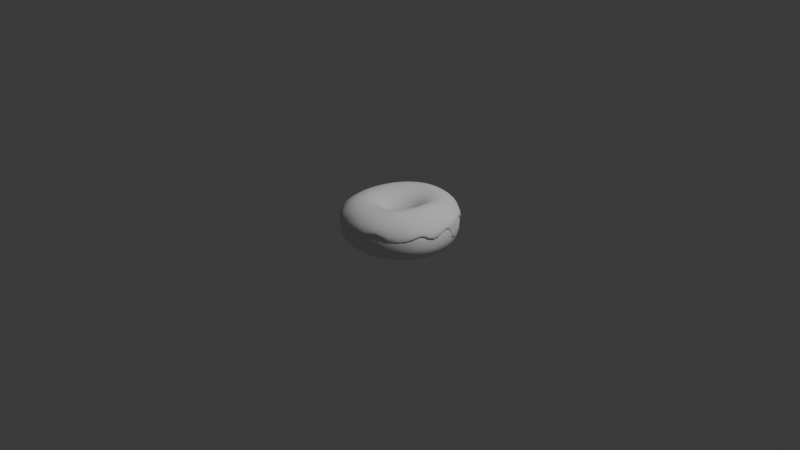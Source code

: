 # Source: dounut.blend  (saved by Blender 4.4.30; exported with 4.5.12 LTS)
import bpy
from mathutils import Matrix  # noqa: F401  (used for matrix-valued properties, if any)

bpy.ops.wm.read_factory_settings(use_empty=True)
scene = bpy.context.scene
scene.name = 'Scene'

# ---- collections
col_collection = bpy.data.collections.new('Collection'); scene.collection.children.link(col_collection)

# ---- world
world_world = bpy.data.worlds.new('World'); scene.world = world_world
world_world.use_nodes = True; world_world.node_tree.nodes.clear()
_N = world_world.node_tree.nodes; _L = world_world.node_tree.links
n0 = _N.new('ShaderNodeOutputWorld'); n0.name = 'World Output'; n0.location = (300, 300)
n1 = _N.new('ShaderNodeBackground'); n1.name = 'Background'; n1.location = (10, 300)
n1.inputs[0].default_value = (0.05088, 0.05088, 0.05088, 1.0)
_L.new(n1.outputs[0], n0.inputs[0])
n0.is_active_output = True
world_world.color = (0.05088, 0.05088, 0.05088)
world_world.sun_shadow_jitter_overblur = 0.0

# ---- cameras
cam_camera = bpy.data.cameras.new('Camera')
cam_camera.clip_end = 100.0
cam_camera.ortho_scale = 7.314

# ---- lights
light_light = bpy.data.lights.new('Light', 'POINT')
light_light.energy = 1000.0
light_light.shadow_soft_size = 0.1

# ---- meshes
me_torus_001 = bpy.data.meshes.new('Torus.001')
me_torus_001.from_pydata([(0.6091, 0.01685, -0.01585), (0.5728, 0.03452, 0.1165), (0.4554, 0.05474, 0.2149), (0.3351, 0.05712, 0.2553), (0.227, 0.04679, 0.2049), (0.162, 0.03854, 0.09691), (0.1301, 0.03588, -0.03992), (0.1549, 0.03777, -0.1632), (0.2409, 0.0365, -0.2496), (0.369, 0.02966, -0.2771), (0.4984, 0.02269, -0.2386), (0.5929, 0.01852, -0.1433), (0.5982, 0.1357, -0.01534), (0.5777, 0.1406, 0.1181), (0.4614, 0.137, 0.2156), (0.3262, 0.1222, 0.2483), (0.2237, 0.09365, 0.2014), (0.1599, 0.06978, 0.09558), (0.1283, 0.06143, -0.03995), (0.1526, 0.0697, -0.1631), (0.2368, 0.08601, -0.2494), (0.3624, 0.1036, -0.2768), (0.4895, 0.121, -0.2379), (0.5823, 0.1347, -0.1424), (0.5642, 0.2501, -0.0138), (0.5483, 0.248, 0.1126), (0.4448, 0.2239, 0.2069), (0.3171, 0.1853, 0.2389), (0.2162, 0.1369, 0.1963), (0.153, 0.09873, 0.09349), (0.1218, 0.08557, -0.03986), (0.1442, 0.09996, -0.1628), (0.2231, 0.1332, -0.2488), (0.3413, 0.1746, -0.2759), (0.4615, 0.2154, -0.2364), (0.5492, 0.2464, -0.1406), (0.5083, 0.3556, -0.01174), (0.4948, 0.3492, 0.1117), (0.4102, 0.3039, 0.1995), (0.2968, 0.2418, 0.2291), (0.2021, 0.1753, 0.1906), (0.141, 0.1245, 0.09116), (0.1109, 0.1073, -0.03965), (0.1302, 0.1274, -0.1623), (0.2006, 0.1762, -0.2479), (0.3065, 0.2398, -0.2745), (0.4154, 0.3025, -0.2344), (0.4947, 0.3493, -0.1384), (0.4325, 0.4478, -0.009782), (0.4208, 0.4392, 0.1137), (0.3539, 0.3777, 0.2006), (0.2628, 0.2924, 0.2246), (0.1801, 0.2083, 0.1864), (0.1238, 0.1466, 0.08931), (0.09607, 0.1259, -0.03935), (0.1113, 0.1508, -0.1616), (0.1702, 0.2133, -0.2466), (0.2596, 0.2964, -0.2726), (0.3529, 0.3786, -0.2323), (0.4207, 0.4393, -0.1364), (0.3397, 0.5234, -0.008007), (0.3304, 0.5126, 0.1158), (0.2796, 0.4383, 0.2026), (0.2138, 0.3365, 0.2282), (0.1494, 0.2357, 0.1859), (0.1016, 0.1644, 0.08883), (0.07787, 0.1405, -0.03898), (0.08805, 0.1694, -0.1609), (0.1333, 0.2429, -0.2451), (0.2029, 0.342, -0.2703), (0.2763, 0.4407, -0.2301), (0.3302, 0.513, -0.1345), (0.2339, 0.5786, -0.00557), (0.2287, 0.5655, 0.1185), (0.196, 0.4814, 0.2048), (0.1532, 0.3675, 0.2299), (0.1105, 0.2558, 0.1877), (0.07593, 0.1768, 0.08916), (0.05706, 0.1505, -0.03859), (0.06158, 0.1822, -0.1601), (0.09132, 0.2638, -0.2435), (0.1389, 0.3746, -0.2676), (0.1893, 0.4855, -0.2272), (0.2267, 0.5668, -0.1321), (0.1214, 0.6104, -0.002113), (0.1208, 0.5954, 0.1217), (0.1072, 0.5051, 0.2073), (0.08821, 0.3838, 0.2314), (0.06765, 0.2659, 0.1884), (0.04819, 0.183, 0.08949), (0.03448, 0.1555, -0.03822), (0.0329, 0.1889, -0.1594), (0.04609, 0.2751, -0.242), (0.07022, 0.3929, -0.2649), (0.09649, 0.5112, -0.2238), (0.1163, 0.598, -0.1284), (0.007242, 0.6173, 0.001691), (0.01138, 0.6011, 0.125), (0.01686, 0.5084, 0.2098), (0.02182, 0.3849, 0.2328), (0.02349, 0.2659, 0.189), (0.01942, 0.1827, 0.08976), (0.011, 0.1553, -0.03791), (0.003127, 0.1891, -0.1587), (-0.0006322, 0.2763, -0.2405), (-0.0002504, 0.396, -0.2624), (0.00179, 0.5166, -0.2203), (0.004082, 0.605, -0.1245), (-0.1038, 0.5991, 0.005472), (-0.09511, 0.5823, 0.1283), (-0.07137, 0.491, 0.212), (-0.04344, 0.3707, 0.234), (-0.02029, 0.2557, 0.1895), (-0.009296, 0.1759, 0.0899), (-0.0125, 0.1499, -0.03772), (-0.02662, 0.1828, -0.1582), (-0.04709, 0.2675, -0.2394), (-0.06987, 0.384, -0.2603), (-0.09113, 0.5015, -0.2171), (-0.1055, 0.5877, -0.1206), (-0.2079, 0.5568, 0.008727), (-0.1949, 0.5398, 0.131), (-0.1543, 0.4538, 0.2136), (-0.1053, 0.3418, 0.2348), (-0.06214, 0.2357, 0.1896), (-0.03692, 0.1628, 0.08987), (-0.03516, 0.1395, -0.03766), (-0.05525, 0.1703, -0.1579), (-0.09161, 0.2489, -0.2386), (-0.1362, 0.3573, -0.2588), (-0.179, 0.4668, -0.2146), (-0.2085, 0.5468, -0.1173), (-0.3019, 0.4922, 0.01083), (-0.285, 0.4756, 0.1326), (-0.2296, 0.3983, 0.2142), (-0.1618, 0.2995, 0.2349), (-0.1007, 0.207, 0.1894), (-0.06249, 0.1441, 0.08964), (-0.05615, 0.1246, -0.03775), (-0.08174, 0.152, -0.1579), (-0.1327, 0.2214, -0.2384), (-0.197, 0.3171, -0.2582), (-0.2591, 0.414, -0.2132), (-0.3018, 0.4844, -0.1152), (-0.3837, 0.4084, 0.01111), (-0.3634, 0.3927, 0.1323), (-0.2954, 0.3273, 0.2136), (-0.2115, 0.2456, 0.2341), (-0.1348, 0.1706, 0.1886), (-0.08515, 0.1205, 0.08921), (-0.07474, 0.1057, -0.03798), (-0.1052, 0.1288, -0.1581), (-0.1689, 0.186, -0.2386), (-0.2505, 0.2651, -0.2586), (-0.3293, 0.3454, -0.2132), (-0.3833, 0.4032, -0.1149), (-0.4522, 0.3091, 0.008932), (-0.4292, 0.2949, 0.1297), (-0.3505, 0.2439, 0.2113), (-0.2532, 0.1826, 0.2322), (-0.1634, 0.1282, 0.1874), (-0.1041, 0.09303, 0.08862), (-0.09027, 0.08366, -0.03833), (-0.1247, 0.1015, -0.1585), (-0.199, 0.1444, -0.2393), (-0.2951, 0.2037, -0.2599), (-0.3878, 0.264, -0.215), (-0.4513, 0.307, -0.1168), (-0.5061, 0.199, 0.004085), (-0.4813, 0.1869, 0.1247), (-0.3941, 0.1522, 0.2072), (-0.2861, 0.1135, 0.2293), (-0.1857, 0.08154, 0.1859), (-0.1187, 0.06272, 0.08795), (-0.1022, 0.0593, -0.03875), (-0.1396, 0.07135, -0.159), (-0.2221, 0.09815, -0.2404), (-0.3294, 0.1354, -0.2619), (-0.4331, 0.1734, -0.2183), (-0.5044, 0.1999, -0.121), (-0.5436, 0.08286, -0.002399), (-0.5182, 0.07359, 0.118), (-0.4252, 0.0563, 0.2017), (-0.309, 0.04111, 0.2258), (-0.2008, 0.03262, 0.1843), (-0.1284, 0.03083, 0.08733), (-0.11, 0.0336, -0.03915), (-0.1494, 0.03943, -0.1596), (-0.2373, 0.04914, -0.2417), (-0.352, 0.06288, -0.2644), (-0.4635, 0.07729, -0.2224), (-0.5406, 0.08646, -0.1267), (-0.562, -0.03478, -0.008737), (-0.5369, -0.04068, 0.1116), (-0.4412, -0.04008, 0.1965), (-0.3205, -0.03157, 0.2227), (-0.208, -0.01664, 0.1831), (-0.1328, -0.001378, 0.08688), (-0.1134, 0.007578, -0.03949), (-0.1536, 0.007009, -0.1602), (-0.2438, -0.0007225, -0.2429), (-0.362, -0.01094, -0.2668), (-0.4773, -0.02054, -0.2264), (-0.5578, -0.02881, -0.1323), (-0.5593, -0.1497, -0.01338), (-0.5352, -0.1519, 0.1071), (-0.4402, -0.1336, 0.1933), (-0.3195, -0.1019, 0.2211), (-0.2067, -0.06439, 0.1825), (-0.1317, -0.03268, 0.08671), (-0.1123, -0.01778, -0.0397), (-0.1521, -0.02465, -0.1606), (-0.2414, -0.04951, -0.2439), (-0.3586, -0.08328, -0.2688), (-0.4734, -0.1164, -0.2296), (-0.554, -0.1417, -0.1366), (-0.5342, -0.258, -0.01543), (-0.5118, -0.2565, 0.1055), (-0.4212, -0.2212, 0.1926), (-0.3053, -0.1676, 0.2213), (-0.1968, -0.1089, 0.1829), (-0.1249, -0.06192, 0.08689), (-0.1066, -0.0415, -0.03974), (-0.1448, -0.05435, -0.1609), (-0.23, -0.09541, -0.2446), (-0.3417, -0.1515, -0.2701), (-0.4512, -0.2069, -0.2315), (-0.5286, -0.2482, -0.1388), (-0.4872, -0.356, -0.01475), (-0.4672, -0.351, 0.1068), (-0.3844, -0.3001, 0.1943), (-0.278, -0.2264, 0.223), (-0.1784, -0.1487, 0.184), (-0.1126, -0.088, 0.08739), (-0.09644, -0.06271, -0.03963), (-0.1319, -0.08098, -0.1611), (-0.2098, -0.1367, -0.245), (-0.3116, -0.2131, -0.2706), (-0.4112, -0.2889, -0.2319), (-0.4818, -0.3447, -0.1388), (-0.4197, -0.4406, -0.01184), (-0.4025, -0.4323, 0.1105), (-0.331, -0.3676, 0.1979), (-0.2386, -0.2765, 0.2259), (-0.1519, -0.1823, 0.1858), (-0.09528, -0.11, 0.08815), (-0.08226, -0.08063, -0.03938), (-0.1139, -0.1036, -0.161), (-0.1816, -0.1719, -0.245), (-0.2692, -0.2659, -0.2705), (-0.3546, -0.3594, -0.2311), (-0.4151, -0.428, -0.1369), (-0.3341, -0.509, -0.007509), (-0.3203, -0.4978, 0.1157), (-0.2628, -0.4216, 0.2028), (-0.1883, -0.3162, 0.2296), (-0.1185, -0.2087, 0.188), (-0.07353, -0.1272, 0.08907), (-0.06453, -0.09459, -0.03906), (-0.09139, -0.1213, -0.1609), (-0.1463, -0.1998, -0.2449), (-0.216, -0.308, -0.2699), (-0.2834, -0.4161, -0.2295), (-0.3309, -0.4952, -0.1338), (-0.2336, -0.5589, -0.002731), (-0.2236, -0.5453, 0.1213), (-0.1826, -0.4603, 0.208), (-0.1292, -0.3441, 0.2335), (-0.07929, -0.2268, 0.1902), (-0.04817, -0.1388, 0.09001), (-0.04393, -0.1041, -0.03874), (-0.06527, -0.1335, -0.1608), (-0.1053, -0.2194, -0.2447), (-0.1541, -0.3381, -0.2692), (-0.2003, -0.4572, -0.2277), (-0.2323, -0.5442, -0.1304), (-0.1222, -0.5885, 0.00157), (-0.1163, -0.5732, 0.1264), (-0.09356, -0.4823, 0.2128), (-0.06363, -0.3592, 0.2371), (-0.03591, -0.2362, 0.1922), (-0.02019, -0.1446, 0.09083), (-0.02125, -0.1088, -0.03846), (-0.03654, -0.1398, -0.1607), (-0.06012, -0.23, -0.2446), (-0.08585, -0.3552, -0.2687), (-0.1083, -0.4812, -0.2261), (-0.1231, -0.5734, -0.1273), (-0.004089, -0.5969, 0.004517), (-0.002521, -0.5804, 0.1302), (0.0007391, -0.4869, 0.2163), (0.005715, -0.3611, 0.2397), (0.009901, -0.2364, 0.1936), (0.009303, -0.1444, 0.09145), (0.002616, -0.1086, -0.0383), (-0.006298, -0.1399, -0.1607), (-0.01253, -0.2312, -0.2447), (-0.0138, -0.3586, -0.2686), (-0.01116, -0.4873, -0.2252), (-0.007437, -0.5816, -0.1254), (0.1152, -0.5827, 0.004703), (0.1131, -0.5663, 0.1317), (0.09643, -0.4736, 0.2181), (0.07596, -0.3495, 0.241), (0.05627, -0.2275, 0.1944), (0.03913, -0.138, 0.09178), (0.02673, -0.1034, -0.03827), (0.02426, -0.1339, -0.1609), (0.0356, -0.223, -0.2451), (0.05919, -0.3482, -0.2689), (0.08737, -0.4752, -0.2254), (0.1092, -0.5678, -0.1258), (0.23, -0.5467, 0.002114), (0.2249, -0.5307, 0.1304), (0.1967, -0.4394, 0.2205), (0.1534, -0.3201, 0.2441), (0.1025, -0.2089, 0.1949), (0.0681, -0.1258, 0.09181), (0.05015, -0.09338, -0.03839), (0.05392, -0.1219, -0.1612), (0.08236, -0.2058, -0.2457), (0.1302, -0.3243, -0.2698), (0.1825, -0.4449, -0.2271), (0.2214, -0.5326, -0.1286), (0.3364, -0.4895, -0.001838), (0.3512, -0.4645, 0.1337), (0.3153, -0.3684, 0.2282), (0.2419, -0.2667, 0.2515), (0.1526, -0.1779, 0.1982), (0.09505, -0.1081, 0.09158), (0.07193, -0.07901, -0.03862), (0.08151, -0.1044, -0.1616), (0.1259, -0.1799, -0.2465), (0.1963, -0.2878, -0.271), (0.2703, -0.3974, -0.23), (0.3249, -0.4768, -0.1322), (0.4433, -0.4075, -0.001704), (0.4517, -0.3558, 0.1301), (0.3818, -0.2521, 0.2182), (0.2942, -0.1837, 0.2572), (0.1954, -0.1356, 0.2075), (0.1188, -0.08526, 0.09183), (0.09121, -0.06077, -0.03893), (0.1059, -0.08206, -0.1621), (0.1644, -0.1465, -0.2474), (0.2546, -0.2396, -0.2727), (0.3475, -0.3341, -0.2329), (0.4156, -0.4024, -0.1359), (0.5198, -0.3065, -0.005879), (0.5135, -0.2402, 0.12), (0.4374, -0.147, 0.2183), (0.3263, -0.1065, 0.2599), (0.221, -0.08921, 0.2129), (0.138, -0.05733, 0.09418), (0.1072, -0.03933, -0.03925), (0.1262, -0.05563, -0.1625), (0.1963, -0.1066, -0.2483), (0.3026, -0.1816, -0.2744), (0.4109, -0.2575, -0.2355), (0.4902, -0.3121, -0.1392), (0.562, -0.2026, -0.01381), (0.5483, -0.1467, 0.1116), (0.4675, -0.07489, 0.2183), (0.3452, -0.04767, 0.261), (0.2317, -0.04344, 0.2133), (0.1515, -0.02634, 0.09625), (0.1194, -0.01547, -0.03955), (0.1415, -0.0261, -0.1629), (0.2203, -0.06166, -0.249), (0.3385, -0.1157, -0.2759), (0.4583, -0.1702, -0.2374), (0.5459, -0.2092, -0.1416), (0.59, -0.09793, -0.01779), (0.5561, -0.05788, 0.1097), (0.4621, -0.01137, 0.2148), (0.3462, 0.002677, 0.2596), (0.2315, 0.001438, 0.2097), (0.1593, 0.006087, 0.09718), (0.1271, 0.009915, -0.03978), (0.1512, 0.005424, -0.1631), (0.2353, -0.01336, -0.2494), (0.361, -0.04437, -0.2768), (0.4879, -0.07561, -0.2384), (0.5806, -0.09757, -0.143)], [], [(0, 12, 13, 1), (1, 13, 14, 2), (2, 14, 15, 3), (3, 15, 16, 4), (4, 16, 17, 5), (5, 17, 18, 6), (6, 18, 19, 7), (7, 19, 20, 8), (8, 20, 21, 9), (9, 21, 22, 10), (10, 22, 23, 11), (11, 23, 12, 0), (12, 24, 25, 13), (13, 25, 26, 14), (14, 26, 27, 15), (15, 27, 28, 16), (16, 28, 29, 17), (17, 29, 30, 18), (18, 30, 31, 19), (19, 31, 32, 20), (20, 32, 33, 21), (21, 33, 34, 22), (22, 34, 35, 23), (23, 35, 24, 12), (24, 36, 37, 25), (25, 37, 38, 26), (26, 38, 39, 27), (27, 39, 40, 28), (28, 40, 41, 29), (29, 41, 42, 30), (30, 42, 43, 31), (31, 43, 44, 32), (32, 44, 45, 33), (33, 45, 46, 34), (34, 46, 47, 35), (35, 47, 36, 24), (36, 48, 49, 37), (37, 49, 50, 38), (38, 50, 51, 39), (39, 51, 52, 40), (40, 52, 53, 41), (41, 53, 54, 42), (42, 54, 55, 43), (43, 55, 56, 44), (44, 56, 57, 45), (45, 57, 58, 46), (46, 58, 59, 47), (47, 59, 48, 36), (48, 60, 61, 49), (49, 61, 62, 50), (50, 62, 63, 51), (51, 63, 64, 52), (52, 64, 65, 53), (53, 65, 66, 54), (54, 66, 67, 55), (55, 67, 68, 56), (56, 68, 69, 57), (57, 69, 70, 58), (58, 70, 71, 59), (59, 71, 60, 48), (60, 72, 73, 61), (61, 73, 74, 62), (62, 74, 75, 63), (63, 75, 76, 64), (64, 76, 77, 65), (65, 77, 78, 66), (66, 78, 79, 67), (67, 79, 80, 68), (68, 80, 81, 69), (69, 81, 82, 70), (70, 82, 83, 71), (71, 83, 72, 60), (72, 84, 85, 73), (73, 85, 86, 74), (74, 86, 87, 75), (75, 87, 88, 76), (76, 88, 89, 77), (77, 89, 90, 78), (78, 90, 91, 79), (79, 91, 92, 80), (80, 92, 93, 81), (81, 93, 94, 82), (82, 94, 95, 83), (83, 95, 84, 72), (84, 96, 97, 85), (85, 97, 98, 86), (86, 98, 99, 87), (87, 99, 100, 88), (88, 100, 101, 89), (89, 101, 102, 90), (90, 102, 103, 91), (91, 103, 104, 92), (92, 104, 105, 93), (93, 105, 106, 94), (94, 106, 107, 95), (95, 107, 96, 84), (96, 108, 109, 97), (97, 109, 110, 98), (98, 110, 111, 99), (99, 111, 112, 100), (100, 112, 113, 101), (101, 113, 114, 102), (102, 114, 115, 103), (103, 115, 116, 104), (104, 116, 117, 105), (105, 117, 118, 106), (106, 118, 119, 107), (107, 119, 108, 96), (108, 120, 121, 109), (109, 121, 122, 110), (110, 122, 123, 111), (111, 123, 124, 112), (112, 124, 125, 113), (113, 125, 126, 114), (114, 126, 127, 115), (115, 127, 128, 116), (116, 128, 129, 117), (117, 129, 130, 118), (118, 130, 131, 119), (119, 131, 120, 108), (120, 132, 133, 121), (121, 133, 134, 122), (122, 134, 135, 123), (123, 135, 136, 124), (124, 136, 137, 125), (125, 137, 138, 126), (126, 138, 139, 127), (127, 139, 140, 128), (128, 140, 141, 129), (129, 141, 142, 130), (130, 142, 143, 131), (131, 143, 132, 120), (132, 144, 145, 133), (133, 145, 146, 134), (134, 146, 147, 135), (135, 147, 148, 136), (136, 148, 149, 137), (137, 149, 150, 138), (138, 150, 151, 139), (139, 151, 152, 140), (140, 152, 153, 141), (141, 153, 154, 142), (142, 154, 155, 143), (143, 155, 144, 132), (144, 156, 157, 145), (145, 157, 158, 146), (146, 158, 159, 147), (147, 159, 160, 148), (148, 160, 161, 149), (149, 161, 162, 150), (150, 162, 163, 151), (151, 163, 164, 152), (152, 164, 165, 153), (153, 165, 166, 154), (154, 166, 167, 155), (155, 167, 156, 144), (156, 168, 169, 157), (157, 169, 170, 158), (158, 170, 171, 159), (159, 171, 172, 160), (160, 172, 173, 161), (161, 173, 174, 162), (162, 174, 175, 163), (163, 175, 176, 164), (164, 176, 177, 165), (165, 177, 178, 166), (166, 178, 179, 167), (167, 179, 168, 156), (168, 180, 181, 169), (169, 181, 182, 170), (170, 182, 183, 171), (171, 183, 184, 172), (172, 184, 185, 173), (173, 185, 186, 174), (174, 186, 187, 175), (175, 187, 188, 176), (176, 188, 189, 177), (177, 189, 190, 178), (178, 190, 191, 179), (179, 191, 180, 168), (180, 192, 193, 181), (181, 193, 194, 182), (182, 194, 195, 183), (183, 195, 196, 184), (184, 196, 197, 185), (185, 197, 198, 186), (186, 198, 199, 187), (187, 199, 200, 188), (188, 200, 201, 189), (189, 201, 202, 190), (190, 202, 203, 191), (191, 203, 192, 180), (192, 204, 205, 193), (193, 205, 206, 194), (194, 206, 207, 195), (195, 207, 208, 196), (196, 208, 209, 197), (197, 209, 210, 198), (198, 210, 211, 199), (199, 211, 212, 200), (200, 212, 213, 201), (201, 213, 214, 202), (202, 214, 215, 203), (203, 215, 204, 192), (204, 216, 217, 205), (205, 217, 218, 206), (206, 218, 219, 207), (207, 219, 220, 208), (208, 220, 221, 209), (209, 221, 222, 210), (210, 222, 223, 211), (211, 223, 224, 212), (212, 224, 225, 213), (213, 225, 226, 214), (214, 226, 227, 215), (215, 227, 216, 204), (216, 228, 229, 217), (217, 229, 230, 218), (218, 230, 231, 219), (219, 231, 232, 220), (220, 232, 233, 221), (221, 233, 234, 222), (222, 234, 235, 223), (223, 235, 236, 224), (224, 236, 237, 225), (225, 237, 238, 226), (226, 238, 239, 227), (227, 239, 228, 216), (228, 240, 241, 229), (229, 241, 242, 230), (230, 242, 243, 231), (231, 243, 244, 232), (232, 244, 245, 233), (233, 245, 246, 234), (234, 246, 247, 235), (235, 247, 248, 236), (236, 248, 249, 237), (237, 249, 250, 238), (238, 250, 251, 239), (239, 251, 240, 228), (240, 252, 253, 241), (241, 253, 254, 242), (242, 254, 255, 243), (243, 255, 256, 244), (244, 256, 257, 245), (245, 257, 258, 246), (246, 258, 259, 247), (247, 259, 260, 248), (248, 260, 261, 249), (249, 261, 262, 250), (250, 262, 263, 251), (251, 263, 252, 240), (252, 264, 265, 253), (253, 265, 266, 254), (254, 266, 267, 255), (255, 267, 268, 256), (256, 268, 269, 257), (257, 269, 270, 258), (258, 270, 271, 259), (259, 271, 272, 260), (260, 272, 273, 261), (261, 273, 274, 262), (262, 274, 275, 263), (263, 275, 264, 252), (264, 276, 277, 265), (265, 277, 278, 266), (266, 278, 279, 267), (267, 279, 280, 268), (268, 280, 281, 269), (269, 281, 282, 270), (270, 282, 283, 271), (271, 283, 284, 272), (272, 284, 285, 273), (273, 285, 286, 274), (274, 286, 287, 275), (275, 287, 276, 264), (276, 288, 289, 277), (277, 289, 290, 278), (278, 290, 291, 279), (279, 291, 292, 280), (280, 292, 293, 281), (281, 293, 294, 282), (282, 294, 295, 283), (283, 295, 296, 284), (284, 296, 297, 285), (285, 297, 298, 286), (286, 298, 299, 287), (287, 299, 288, 276), (288, 300, 301, 289), (289, 301, 302, 290), (290, 302, 303, 291), (291, 303, 304, 292), (292, 304, 305, 293), (293, 305, 306, 294), (294, 306, 307, 295), (295, 307, 308, 296), (296, 308, 309, 297), (297, 309, 310, 298), (298, 310, 311, 299), (299, 311, 300, 288), (300, 312, 313, 301), (301, 313, 314, 302), (302, 314, 315, 303), (303, 315, 316, 304), (304, 316, 317, 305), (305, 317, 318, 306), (306, 318, 319, 307), (307, 319, 320, 308), (308, 320, 321, 309), (309, 321, 322, 310), (310, 322, 323, 311), (311, 323, 312, 300), (312, 324, 325, 313), (313, 325, 326, 314), (314, 326, 327, 315), (315, 327, 328, 316), (316, 328, 329, 317), (317, 329, 330, 318), (318, 330, 331, 319), (319, 331, 332, 320), (320, 332, 333, 321), (321, 333, 334, 322), (322, 334, 335, 323), (323, 335, 324, 312), (324, 336, 337, 325), (325, 337, 338, 326), (326, 338, 339, 327), (327, 339, 340, 328), (328, 340, 341, 329), (329, 341, 342, 330), (330, 342, 343, 331), (331, 343, 344, 332), (332, 344, 345, 333), (333, 345, 346, 334), (334, 346, 347, 335), (335, 347, 336, 324), (336, 348, 349, 337), (337, 349, 350, 338), (338, 350, 351, 339), (339, 351, 352, 340), (340, 352, 353, 341), (341, 353, 354, 342), (342, 354, 355, 343), (343, 355, 356, 344), (344, 356, 357, 345), (345, 357, 358, 346), (346, 358, 359, 347), (347, 359, 348, 336), (348, 360, 361, 349), (349, 361, 362, 350), (350, 362, 363, 351), (351, 363, 364, 352), (352, 364, 365, 353), (353, 365, 366, 354), (354, 366, 367, 355), (355, 367, 368, 356), (356, 368, 369, 357), (357, 369, 370, 358), (358, 370, 371, 359), (359, 371, 360, 348), (360, 372, 373, 361), (361, 373, 374, 362), (362, 374, 375, 363), (363, 375, 376, 364), (364, 376, 377, 365), (365, 377, 378, 366), (366, 378, 379, 367), (367, 379, 380, 368), (368, 380, 381, 369), (369, 381, 382, 370), (370, 382, 383, 371), (371, 383, 372, 360), (372, 0, 1, 373), (373, 1, 2, 374), (374, 2, 3, 375), (375, 3, 4, 376), (376, 4, 5, 377), (377, 5, 6, 378), (378, 6, 7, 379), (379, 7, 8, 380), (380, 8, 9, 381), (381, 9, 10, 382), (382, 10, 11, 383), (383, 11, 0, 372)])
me_torus_001.polygons.foreach_set('use_smooth', [True] * 384)
_uv = me_torus_001.uv_layers.new(name='UVMap')
_uv.uv.foreach_set('vector', [0.5001, 0.501, 0.5313, 0.5003, 0.5329, 0.5881, 0.5023, 0.5917, 0.5023, 0.5917, 0.5329, 0.5881, 0.5388, 0.6788, 0.5072, 0.683, 0.5072, 0.683, 0.5388, 0.6788, 0.5466, 0.7705, 0.512, 0.7738, 0.512, 0.7738, 0.5466, 0.7705, 0.5445, 0.8405, 0.5123, 0.8422, 0.5123, 0.8422, 0.5445, 0.8405, 0.5397, 0.9051, 0.5102, 0.9048, 0.5102, 0.9048, 0.5397, 0.9051, 0.5361, 0.9892, 0.5065, 0.9886, 0.5071, -0.01057, 0.5367, -0.009556, 0.5339, 0.07678, 0.5037, 0.07582, 0.5037, 0.07582, 0.5339, 0.07678, 0.5321, 0.1651, 0.5014, 0.1645, 0.5014, 0.1645, 0.5321, 0.1651, 0.5315, 0.251, 0.5006, 0.2514, 0.5006, 0.2514, 0.5315, 0.251, 0.5313, 0.3338, 0.5002, 0.3345, 0.5002, 0.3345, 0.5313, 0.3338, 0.5313, 0.4169, 0.5001, 0.4176, 0.5001, 0.4176, 0.5313, 0.4169, 0.5313, 0.5003, 0.5001, 0.501, 0.5313, 0.5003, 0.5625, 0.5, 0.563, 0.5845, 0.5329, 0.5881, 0.5329, 0.5881, 0.563, 0.5845, 0.5681, 0.6722, 0.5388, 0.6788, 0.5388, 0.6788, 0.5681, 0.6722, 0.576, 0.7616, 0.5466, 0.7705, 0.5466, 0.7705, 0.576, 0.7616, 0.5736, 0.8371, 0.5445, 0.8405, 0.5445, 0.8405, 0.5736, 0.8371, 0.5685, 0.9056, 0.5397, 0.9051, 0.5397, 0.9051, 0.5685, 0.9056, 0.5658, 0.9899, 0.5361, 0.9892, 0.5367, -0.009556, 0.5663, -0.008647, 0.564, 0.07762, 0.5339, 0.07678, 0.5339, 0.07678, 0.564, 0.07762, 0.5629, 0.1656, 0.5321, 0.1651, 0.5321, 0.1651, 0.5629, 0.1656, 0.5626, 0.2506, 0.5315, 0.251, 0.5315, 0.251, 0.5626, 0.2506, 0.5625, 0.3334, 0.5313, 0.3338, 0.5313, 0.3338, 0.5625, 0.3334, 0.5625, 0.4167, 0.5313, 0.4169, 0.5313, 0.4169, 0.5625, 0.4167, 0.5625, 0.5, 0.5313, 0.5003, 0.5625, 0.5, 0.5938, 0.5, 0.5938, 0.5833, 0.563, 0.5845, 0.563, 0.5845, 0.5938, 0.5833, 0.5955, 0.6684, 0.5681, 0.6722, 0.5681, 0.6722, 0.5955, 0.6684, 0.6009, 0.7611, 0.576, 0.7616, 0.576, 0.7616, 0.6009, 0.7611, 0.6007, 0.8343, 0.5736, 0.8371, 0.5736, 0.8371, 0.6007, 0.8343, 0.5965, 0.9065, 0.5685, 0.9056, 0.5685, 0.9056, 0.5965, 0.9065, 0.5955, 0.9905, 0.5658, 0.9899, 0.5663, -0.008647, 0.5959, -0.007864, 0.5944, 0.07833, 0.564, 0.07762, 0.564, 0.07762, 0.5944, 0.07833, 0.5939, 0.1659, 0.5629, 0.1656, 0.5629, 0.1656, 0.5939, 0.1659, 0.5938, 0.2503, 0.5626, 0.2506, 0.5626, 0.2506, 0.5938, 0.2503, 0.5938, 0.3333, 0.5625, 0.3334, 0.5625, 0.3334, 0.5938, 0.3333, 0.5938, 0.4167, 0.5625, 0.4167, 0.5625, 0.4167, 0.5938, 0.4167, 0.5938, 0.5, 0.5625, 0.5, 0.5938, 0.5, 0.625, 0.5, 0.625, 0.5833, 0.5938, 0.5833, 0.5938, 0.5833, 0.625, 0.5833, 0.625, 0.6667, 0.5955, 0.6684, 0.5955, 0.6684, 0.625, 0.6667, 0.6267, 0.7535, 0.6009, 0.7611, 0.6009, 0.7611, 0.6267, 0.7535, 0.6276, 0.8319, 0.6007, 0.8343, 0.6007, 0.8343, 0.6276, 0.8319, 0.6249, 0.9077, 0.5965, 0.9065, 0.5965, 0.9065, 0.6249, 0.9077, 0.6254, 0.9911, 0.5955, 0.9905, 0.5959, -0.007864, 0.6257, -0.007219, 0.6248, 0.0789, 0.5944, 0.07833, 0.5944, 0.07833, 0.6248, 0.0789, 0.625, 0.1661, 0.5939, 0.1659, 0.5939, 0.1659, 0.625, 0.1661, 0.625, 0.2501, 0.5938, 0.2503, 0.5938, 0.2503, 0.625, 0.2501, 0.625, 0.3333, 0.5938, 0.3333, 0.5938, 0.3333, 0.625, 0.3333, 0.625, 0.4167, 0.5938, 0.4167, 0.5938, 0.4167, 0.625, 0.4167, 0.625, 0.5, 0.5938, 0.5, 0.625, 0.5, 0.6562, 0.5, 0.6563, 0.5833, 0.625, 0.5833, 0.625, 0.5833, 0.6563, 0.5833, 0.6562, 0.6667, 0.625, 0.6667, 0.625, 0.6667, 0.6562, 0.6667, 0.6562, 0.7497, 0.6267, 0.7535, 0.6267, 0.7535, 0.6562, 0.7497, 0.6561, 0.8303, 0.6276, 0.8319, 0.6276, 0.8319, 0.6561, 0.8303, 0.655, 0.9086, 0.6249, 0.9077, 0.6249, 0.9077, 0.655, 0.9086, 0.6559, 0.9916, 0.6254, 0.9911, 0.6257, -0.007219, 0.6556, -0.00672, 0.6564, 0.07928, 0.6248, 0.0789, 0.6248, 0.0789, 0.6564, 0.07928, 0.6562, 0.1662, 0.625, 0.1661, 0.625, 0.1661, 0.6562, 0.1662, 0.6562, 0.25, 0.625, 0.2501, 0.625, 0.2501, 0.6562, 0.25, 0.6562, 0.3333, 0.625, 0.3333, 0.625, 0.3333, 0.6562, 0.3333, 0.6563, 0.4167, 0.625, 0.4167, 0.625, 0.4167, 0.6563, 0.4167, 0.6562, 0.5, 0.625, 0.5, 0.6562, 0.5, 0.6875, 0.5, 0.6875, 0.5833, 0.6563, 0.5833, 0.6563, 0.5833, 0.6875, 0.5833, 0.6875, 0.6667, 0.6562, 0.6667, 0.6562, 0.6667, 0.6875, 0.6667, 0.6873, 0.7496, 0.6562, 0.7497, 0.6562, 0.7497, 0.6873, 0.7496, 0.6866, 0.8297, 0.6561, 0.8303, 0.6561, 0.8303, 0.6866, 0.8297, 0.6855, 0.9091, 0.655, 0.9086, 0.655, 0.9086, 0.6855, 0.9091, 0.6861, 0.992, 0.6559, 0.9916, 0.6556, -0.00672, 0.6856, -0.006375, 0.687, 0.07959, 0.6564, 0.07928, 0.6564, 0.07928, 0.687, 0.07959, 0.6874, 0.1664, 0.6562, 0.1662, 0.6562, 0.1662, 0.6874, 0.1664, 0.6875, 0.25, 0.6562, 0.25, 0.6562, 0.25, 0.6875, 0.25, 0.6875, 0.3333, 0.6562, 0.3333, 0.6562, 0.3333, 0.6875, 0.3333, 0.6875, 0.4167, 0.6563, 0.4167, 0.6563, 0.4167, 0.6875, 0.4167, 0.6875, 0.5, 0.6562, 0.5, 0.6875, 0.5, 0.7188, 0.5, 0.7187, 0.5833, 0.6875, 0.5833, 0.6875, 0.5833, 0.7187, 0.5833, 0.7187, 0.6667, 0.6875, 0.6667, 0.6875, 0.6667, 0.7187, 0.6667, 0.7185, 0.7497, 0.6873, 0.7496, 0.6873, 0.7496, 0.7185, 0.7497, 0.7175, 0.8301, 0.6866, 0.8297, 0.6866, 0.8297, 0.7175, 0.8301, 0.716, 0.9095, 0.6855, 0.9091, 0.6855, 0.9091, 0.716, 0.9095, 0.7163, 0.9923, 0.6861, 0.992, 0.6856, -0.006375, 0.7158, -0.006186, 0.7177, 0.07978, 0.687, 0.07959, 0.687, 0.07959, 0.7177, 0.07978, 0.7185, 0.1663, 0.6874, 0.1664, 0.6874, 0.1664, 0.7185, 0.1663, 0.7188, 0.25, 0.6875, 0.25, 0.6875, 0.25, 0.7188, 0.25, 0.7188, 0.3333, 0.6875, 0.3333, 0.6875, 0.3333, 0.7188, 0.3333, 0.7188, 0.4167, 0.6875, 0.4167, 0.6875, 0.4167, 0.7188, 0.4167, 0.7188, 0.5, 0.6875, 0.5, 0.7188, 0.5, 0.75, 0.5, 0.75, 0.5833, 0.7187, 0.5833, 0.7187, 0.5833, 0.75, 0.5833, 0.75, 0.6667, 0.7187, 0.6667, 0.7187, 0.6667, 0.75, 0.6667, 0.7497, 0.7497, 0.7185, 0.7497, 0.7185, 0.7497, 0.7497, 0.7497, 0.7484, 0.8304, 0.7175, 0.8301, 0.7175, 0.8301, 0.7484, 0.8304, 0.7465, 0.9098, 0.716, 0.9095, 0.716, 0.9095, 0.7465, 0.9098, 0.7466, 0.9924, 0.7163, 0.9923, 0.7158, -0.006186, 0.7461, -0.00616, 0.7485, 0.07984, 0.7177, 0.07978, 0.7177, 0.07978, 0.7485, 0.07984, 0.7497, 0.1663, 0.7185, 0.1663, 0.7185, 0.1663, 0.7497, 0.1663, 0.75, 0.25, 0.7188, 0.25, 0.7188, 0.25, 0.75, 0.25, 0.75, 0.3333, 0.7188, 0.3333, 0.7188, 0.3333, 0.75, 0.3333, 0.75, 0.4167, 0.7188, 0.4167, 0.7188, 0.4167, 0.75, 0.4167, 0.75, 0.5, 0.7188, 0.5, 0.75, 0.5, 0.7812, 0.5, 0.7812, 0.5833, 0.75, 0.5833, 0.75, 0.5833, 0.7812, 0.5833, 0.7812, 0.6667, 0.75, 0.6667, 0.75, 0.6667, 0.7812, 0.6667, 0.7809, 0.7498, 0.7497, 0.7497, 0.7497, 0.7497, 0.7809, 0.7498, 0.7793, 0.8306, 0.7484, 0.8304, 0.7484, 0.8304, 0.7793, 0.8306, 0.777, 0.91, 0.7465, 0.9098, 0.7465, 0.9098, 0.777, 0.91, 0.777, 0.9925, 0.7466, 0.9924, 0.7461, -0.00616, 0.7766, -0.0063, 0.7793, 0.07976, 0.7485, 0.07984, 0.7485, 0.07984, 0.7793, 0.07976, 0.7809, 0.1663, 0.7497, 0.1663, 0.7497, 0.1663, 0.7809, 0.1663, 0.7813, 0.25, 0.75, 0.25, 0.75, 0.25, 0.7813, 0.25, 0.7812, 0.3333, 0.75, 0.3333, 0.75, 0.3333, 0.7812, 0.3333, 0.7813, 0.4167, 0.75, 0.4167, 0.75, 0.4167, 0.7813, 0.4167, 0.7812, 0.5, 0.75, 0.5, 0.7812, 0.5, 0.8125, 0.5, 0.8125, 0.5833, 0.7812, 0.5833, 0.7812, 0.5833, 0.8125, 0.5833, 0.8125, 0.6667, 0.7812, 0.6667, 0.7812, 0.6667, 0.8125, 0.6667, 0.812, 0.7499, 0.7809, 0.7498, 0.7809, 0.7498, 0.812, 0.7499, 0.8101, 0.8308, 0.7793, 0.8306, 0.7793, 0.8306, 0.8101, 0.8308, 0.8076, 0.9101, 0.777, 0.91, 0.777, 0.91, 0.8076, 0.9101, 0.8074, 0.9924, 0.777, 0.9925, 0.7766, -0.0063, 0.8071, -0.006612, 0.8101, 0.07955, 0.7793, 0.07976, 0.7793, 0.07976, 0.8101, 0.07955, 0.8121, 0.1662, 0.7809, 0.1663, 0.7809, 0.1663, 0.8121, 0.1662, 0.8125, 0.25, 0.7813, 0.25, 0.7813, 0.25, 0.8125, 0.25, 0.8125, 0.3333, 0.7812, 0.3333, 0.7812, 0.3333, 0.8125, 0.3333, 0.8125, 0.4167, 0.7813, 0.4167, 0.7813, 0.4167, 0.8125, 0.4167, 0.8125, 0.5, 0.7812, 0.5, 0.8125, 0.5, 0.8438, 0.5, 0.8438, 0.5833, 0.8125, 0.5833, 0.8125, 0.5833, 0.8438, 0.5833, 0.8437, 0.6667, 0.8125, 0.6667, 0.8125, 0.6667, 0.8437, 0.6667, 0.843, 0.7501, 0.812, 0.7499, 0.812, 0.7499, 0.843, 0.7501, 0.841, 0.8309, 0.8101, 0.8308, 0.8101, 0.8308, 0.841, 0.8309, 0.8381, 0.9102, 0.8076, 0.9101, 0.8076, 0.9101, 0.8381, 0.9102, 0.8379, 0.9922, 0.8074, 0.9924, 0.8071, -0.006612, 0.8377, -0.007101, 0.841, 0.0792, 0.8101, 0.07955, 0.8101, 0.07955, 0.841, 0.0792, 0.8432, 0.166, 0.8121, 0.1662, 0.8121, 0.1662, 0.8432, 0.166, 0.8437, 0.25, 0.8125, 0.25, 0.8125, 0.25, 0.8437, 0.25, 0.8438, 0.3333, 0.8125, 0.3333, 0.8125, 0.3333, 0.8438, 0.3333, 0.8438, 0.4167, 0.8125, 0.4167, 0.8125, 0.4167, 0.8438, 0.4167, 0.8438, 0.5, 0.8125, 0.5, 0.8438, 0.5, 0.875, 0.5, 0.875, 0.5833, 0.8438, 0.5833, 0.8438, 0.5833, 0.875, 0.5833, 0.8749, 0.6667, 0.8437, 0.6667, 0.8437, 0.6667, 0.8749, 0.6667, 0.874, 0.7504, 0.843, 0.7501, 0.843, 0.7501, 0.874, 0.7504, 0.8717, 0.8312, 0.841, 0.8309, 0.841, 0.8309, 0.8717, 0.8312, 0.8687, 0.9102, 0.8381, 0.9102, 0.8381, 0.9102, 0.8687, 0.9102, 0.8684, 0.9919, 0.8379, 0.9922, 0.8377, -0.007101, 0.8685, -0.007771, 0.8718, 0.07869, 0.841, 0.0792, 0.841, 0.0792, 0.8718, 0.07869, 0.8743, 0.1657, 0.8432, 0.166, 0.8432, 0.166, 0.8743, 0.1657, 0.875, 0.25, 0.8437, 0.25, 0.8437, 0.25, 0.875, 0.25, 0.875, 0.3333, 0.8438, 0.3333, 0.8438, 0.3333, 0.875, 0.3333, 0.875, 0.4167, 0.8438, 0.4167, 0.8438, 0.4167, 0.875, 0.4167, 0.875, 0.5, 0.8438, 0.5, 0.875, 0.5, 0.9062, 0.5, 0.9062, 0.5834, 0.875, 0.5833, 0.875, 0.5833, 0.9062, 0.5834, 0.906, 0.6669, 0.8749, 0.6667, 0.8749, 0.6667, 0.906, 0.6669, 0.9049, 0.7491, 0.874, 0.7504, 0.874, 0.7504, 0.9049, 0.7491, 0.9025, 0.8316, 0.8717, 0.8312, 0.8717, 0.8312, 0.9025, 0.8316, 0.8993, 0.9101, 0.8687, 0.9102, 0.8687, 0.9102, 0.8993, 0.9101, 0.8991, 0.9914, 0.8684, 0.9919, 0.8685, -0.007771, 0.8993, -0.00862, 0.9027, 0.07803, 0.8718, 0.07869, 0.8718, 0.07869, 0.9027, 0.07803, 0.9053, 0.1653, 0.8743, 0.1657, 0.8743, 0.1657, 0.9053, 0.1653, 0.9062, 0.25, 0.875, 0.25, 0.875, 0.25, 0.9062, 0.25, 0.9062, 0.3333, 0.875, 0.3333, 0.875, 0.3333, 0.9062, 0.3333, 0.9063, 0.4167, 0.875, 0.4167, 0.875, 0.4167, 0.9063, 0.4167, 0.9062, 0.5, 0.875, 0.5, 0.9062, 0.5, 0.9375, 0.5, 0.9374, 0.5836, 0.9062, 0.5834, 0.9062, 0.5834, 0.9374, 0.5836, 0.937, 0.6673, 0.906, 0.6669, 0.906, 0.6669, 0.937, 0.6673, 0.9358, 0.7492, 0.9049, 0.7491, 0.9049, 0.7491, 0.9358, 0.7492, 0.9333, 0.8321, 0.9025, 0.8316, 0.9025, 0.8316, 0.9333, 0.8321, 0.9301, 0.9101, 0.8993, 0.9101, 0.8993, 0.9101, 0.9301, 0.9101, 0.9298, 0.9908, 0.8991, 0.9914, 0.8993, -0.00862, 0.9303, -0.009639, 0.9337, 0.07719, 0.9027, 0.07803, 0.9027, 0.07803, 0.9337, 0.07719, 0.9364, 0.1647, 0.9053, 0.1653, 0.9053, 0.1653, 0.9364, 0.1647, 0.9373, 0.2498, 0.9062, 0.25, 0.9062, 0.25, 0.9373, 0.2498, 0.9375, 0.3333, 0.9062, 0.3333, 0.9062, 0.3333, 0.9375, 0.3333, 0.9375, 0.4167, 0.9063, 0.4167, 0.9063, 0.4167, 0.9375, 0.4167, 0.9375, 0.5, 0.9062, 0.5, 0.9375, 0.5, 0.9687, 0.5003, 0.9685, 0.5843, 0.9374, 0.5836, 0.9374, 0.5836, 0.9685, 0.5843, 0.968, 0.6681, 0.937, 0.6673, 0.937, 0.6673, 0.968, 0.6681, 0.9667, 0.7496, 0.9358, 0.7492, 0.9358, 0.7492, 0.9667, 0.7496, 0.9643, 0.8327, 0.9333, 0.8321, 0.9333, 0.8321, 0.9643, 0.8327, 0.9612, 0.9101, 0.9301, 0.9101, 0.9301, 0.9101, 0.9612, 0.9101, 0.9608, 0.9902, 0.9298, 0.9908, 0.9303, -0.009639, 0.9615, -0.01081, 0.9647, 0.07619, 0.9337, 0.07719, 0.9337, 0.07719, 0.9647, 0.07619, 0.9675, 0.1639, 0.9364, 0.1647, 0.9364, 0.1647, 0.9675, 0.1639, 0.9684, 0.2495, 0.9373, 0.2498, 0.9373, 0.2498, 0.9684, 0.2495, 0.9687, 0.3335, 0.9375, 0.3333, 0.9375, 0.3333, 0.9687, 0.3335, 0.9687, 0.4168, 0.9375, 0.4167, 0.9375, 0.4167, 0.9687, 0.4168, 0.9687, 0.5003, 0.9375, 0.5, 0.9687, 0.5003, 0.9998, 0.5013, 0.9996, 0.5856, 0.9685, 0.5843, 0.9685, 0.5843, 0.9996, 0.5856, 0.9991, 0.6692, 0.968, 0.6681, 0.968, 0.6681, 0.9991, 0.6692, 0.9978, 0.7502, 0.9667, 0.7496, 0.9667, 0.7496, 0.9978, 0.7502, 0.9956, 0.8336, 0.9643, 0.8327, 0.9643, 0.8327, 0.9956, 0.8336, 0.9926, 0.9102, 0.9612, 0.9101, 0.9612, 0.9101, 0.9926, 0.9102, 0.9921, 0.9895, 0.9608, 0.9902, 0.9615, -0.01081, 0.9922, -0.0119, 0.9959, 0.07506, 0.9647, 0.07619, 0.9647, 0.07619, 0.9959, 0.07506, 0.9986, 0.1629, 0.9675, 0.1639, 0.9675, 0.1639, 0.9986, 0.1629, 0.9995, 0.249, 0.9684, 0.2495, 0.9684, 0.2495, 0.9995, 0.249, 0.9998, 0.3338, 0.9687, 0.3335, 0.9687, 0.3335, 0.9998, 0.3338, 0.9999, 0.4174, 0.9687, 0.4168, 0.9687, 0.4168, 0.9999, 0.4174, 0.9998, 0.5013, 0.9687, 0.5003, -0.0001627, 0.5012, 0.03093, 0.5029, 0.03074, 0.5875, -0.0003949, 0.586, -0.0003949, 0.586, 0.03074, 0.5875, 0.03027, 0.6708, -0.0008794, 0.6707, -0.0008794, 0.6707, 0.03027, 0.6708, 0.02914, 0.7509, -0.001738, 0.753, -0.001738, 0.753, 0.02914, 0.7509, 0.0274, 0.8345, -0.003489, 0.8312, -0.003489, 0.8312, 0.0274, 0.8345, 0.02465, 0.9103, -0.00578, 0.9077, -0.00578, 0.9077, 0.02465, 0.9103, 0.02381, 0.9888, -0.005933, 0.9896, -0.006107, -0.01225, 0.02491, -0.0134, 0.02725, 0.07382, -0.00351, 0.07554, -0.00351, 0.07554, 0.02725, 0.07382, 0.02985, 0.1616, -0.001354, 0.1635, -0.001354, 0.1635, 0.02985, 0.1616, 0.0307, 0.2482, -0.000435, 0.2494, -0.000435, 0.2494, 0.0307, 0.2482, 0.03092, 0.3343, -0.0001469, 0.3335, -0.0001469, 0.3335, 0.03092, 0.3343, 0.03098, 0.4184, -9.767e-05, 0.4172, -9.767e-05, 0.4172, 0.03098, 0.4184, 0.03093, 0.5029, -0.0001627, 0.5012, 0.03093, 0.5029, 0.06204, 0.5052, 0.06194, 0.5901, 0.03074, 0.5875, 0.03074, 0.5875, 0.06194, 0.5901, 0.06168, 0.6727, 0.03027, 0.6708, 0.03027, 0.6708, 0.06168, 0.6727, 0.06086, 0.7518, 0.02914, 0.7509, 0.02914, 0.7509, 0.06086, 0.7518, 0.05962, 0.8354, 0.0274, 0.8345, 0.0274, 0.8345, 0.05962, 0.8354, 0.05731, 0.9104, 0.02465, 0.9103, 0.02465, 0.9103, 0.05731, 0.9104, 0.05609, 0.9882, 0.02381, 0.9888, 0.02491, -0.0134, 0.05723, -0.01469, 0.05895, 0.07255, 0.02725, 0.07382, 0.02725, 0.07382, 0.05895, 0.07255, 0.06128, 0.1603, 0.02985, 0.1616, 0.02985, 0.1616, 0.06128, 0.1603, 0.06198, 0.2473, 0.0307, 0.2482, 0.0307, 0.2482, 0.06198, 0.2473, 0.06208, 0.3348, 0.03092, 0.3343, 0.03092, 0.3343, 0.06208, 0.3348, 0.0621, 0.4198, 0.03098, 0.4184, 0.03098, 0.4184, 0.0621, 0.4198, 0.06204, 0.5052, 0.03093, 0.5029, 0.06204, 0.5052, 0.09327, 0.508, 0.09331, 0.5932, 0.06194, 0.5901, 0.06194, 0.5901, 0.09331, 0.5932, 0.09337, 0.6749, 0.06168, 0.6727, 0.06168, 0.6727, 0.09337, 0.6749, 0.09382, 0.7526, 0.06086, 0.7518, 0.06086, 0.7518, 0.09382, 0.7526, 0.09423, 0.8362, 0.05962, 0.8354, 0.05962, 0.8354, 0.09423, 0.8362, 0.09055, 0.9104, 0.05731, 0.9104, 0.05731, 0.9104, 0.09055, 0.9104, 0.08897, 0.9877, 0.05609, 0.9882, 0.05723, -0.01469, 0.09004, -0.01586, 0.09102, 0.07132, 0.05895, 0.07255, 0.05895, 0.07255, 0.09102, 0.07132, 0.09293, 0.1588, 0.06128, 0.1603, 0.06128, 0.1603, 0.09293, 0.1588, 0.09343, 0.2462, 0.06198, 0.2473, 0.06198, 0.2473, 0.09343, 0.2462, 0.09335, 0.3353, 0.06208, 0.3348, 0.06208, 0.3348, 0.09335, 0.3353, 0.0933, 0.4215, 0.0621, 0.4198, 0.0621, 0.4198, 0.0933, 0.4215, 0.09327, 0.508, 0.06204, 0.5052, 0.09327, 0.508, 0.1247, 0.5111, 0.1249, 0.5966, 0.09331, 0.5932, 0.09331, 0.5932, 0.1249, 0.5966, 0.1251, 0.6771, 0.09337, 0.6749, 0.09337, 0.6749, 0.1251, 0.6771, 0.1264, 0.7528, 0.09382, 0.7526, 0.09382, 0.7526, 0.1264, 0.7528, 0.1273, 0.8363, 0.09423, 0.8362, 0.09423, 0.8362, 0.1273, 0.8363, 0.1279, 0.9104, 0.09055, 0.9104, 0.09055, 0.9104, 0.1279, 0.9104, 0.1224, 0.9872, 0.08897, 0.9877, 0.09004, -0.01586, 0.1233, -0.01683, 0.1235, 0.07023, 0.09102, 0.07132, 0.09102, 0.07132, 0.1235, 0.07023, 0.1248, 0.1574, 0.09293, 0.1588, 0.09293, 0.1588, 0.1248, 0.1574, 0.1249, 0.245, 0.09343, 0.2462, 0.09343, 0.2462, 0.1249, 0.245, 0.1252, 0.3359, 0.09335, 0.3353, 0.09335, 0.3353, 0.1252, 0.3359, 0.1247, 0.4234, 0.0933, 0.4215, 0.0933, 0.4215, 0.1247, 0.4234, 0.1247, 0.5111, 0.09327, 0.508, 0.1247, 0.5111, 0.1565, 0.514, 0.1564, 0.5998, 0.1249, 0.5966, 0.1249, 0.5966, 0.1564, 0.5998, 0.1572, 0.6787, 0.1251, 0.6771, 0.1251, 0.6771, 0.1572, 0.6787, 0.1591, 0.7526, 0.1264, 0.7528, 0.1264, 0.7528, 0.1591, 0.7526, 0.1605, 0.8359, 0.1273, 0.8363, 0.1273, 0.8363, 0.1605, 0.8359, 0.1619, 0.9098, 0.1279, 0.9104, 0.1279, 0.9104, 0.1619, 0.9098, 0.1599, 0.9871, 0.1224, 0.9872, 0.1233, -0.01683, 0.1569, -0.01755, 0.1569, 0.06942, 0.1235, 0.07023, 0.1235, 0.07023, 0.1569, 0.06942, 0.1564, 0.1562, 0.1248, 0.1574, 0.1248, 0.1574, 0.1564, 0.1562, 0.1567, 0.2442, 0.1249, 0.245, 0.1249, 0.245, 0.1567, 0.2442, 0.1569, 0.3367, 0.1252, 0.3359, 0.1252, 0.3359, 0.1569, 0.3367, 0.1568, 0.4252, 0.1247, 0.4234, 0.1247, 0.4234, 0.1568, 0.4252, 0.1565, 0.514, 0.1247, 0.5111, 0.1565, 0.514, 0.1883, 0.5164, 0.1883, 0.6021, 0.1564, 0.5998, 0.1564, 0.5998, 0.1883, 0.6021, 0.1895, 0.6796, 0.1572, 0.6787, 0.1572, 0.6787, 0.1895, 0.6796, 0.1918, 0.7518, 0.1591, 0.7526, 0.1591, 0.7526, 0.1918, 0.7518, 0.1937, 0.8351, 0.1605, 0.8359, 0.1605, 0.8359, 0.1937, 0.8351, 0.1957, 0.909, 0.1619, 0.9098, 0.1619, 0.9098, 0.1957, 0.909, 0.1938, 0.9867, 0.1599, 0.9871, 0.1569, -0.01755, 0.1907, -0.01798, 0.1899, 0.06889, 0.1569, 0.06942, 0.1569, 0.06942, 0.1899, 0.06889, 0.1886, 0.1555, 0.1564, 0.1562, 0.1564, 0.1562, 0.1886, 0.1555, 0.1886, 0.2437, 0.1567, 0.2442, 0.1567, 0.2442, 0.1886, 0.2437, 0.1887, 0.3376, 0.1569, 0.3367, 0.1569, 0.3367, 0.1887, 0.3376, 0.1885, 0.427, 0.1568, 0.4252, 0.1568, 0.4252, 0.1885, 0.427, 0.1883, 0.5164, 0.1565, 0.514, 0.1883, 0.5164, 0.2202, 0.5179, 0.2203, 0.6032, 0.1883, 0.6021, 0.1883, 0.6021, 0.2203, 0.6032, 0.2218, 0.6796, 0.1895, 0.6796, 0.1895, 0.6796, 0.2218, 0.6796, 0.2244, 0.7506, 0.1918, 0.7518, 0.1918, 0.7518, 0.2244, 0.7506, 0.2266, 0.8339, 0.1937, 0.8351, 0.1937, 0.8351, 0.2266, 0.8339, 0.2291, 0.9081, 0.1957, 0.909, 0.1957, 0.909, 0.2291, 0.9081, 0.2274, 0.9864, 0.1938, 0.9867, 0.1907, -0.01798, 0.2244, -0.01811, 0.2229, 0.06864, 0.1899, 0.06889, 0.1899, 0.06889, 0.2229, 0.06864, 0.2209, 0.1552, 0.1886, 0.1555, 0.1886, 0.1555, 0.2209, 0.1552, 0.2205, 0.2436, 0.1886, 0.2437, 0.1886, 0.2437, 0.2205, 0.2436, 0.2204, 0.3384, 0.1887, 0.3376, 0.1887, 0.3376, 0.2204, 0.3384, 0.2203, 0.4283, 0.1885, 0.427, 0.1885, 0.427, 0.2203, 0.4283, 0.2202, 0.5179, 0.1883, 0.5164, 0.2202, 0.5179, 0.252, 0.5183, 0.2523, 0.603, 0.2203, 0.6032, 0.2203, 0.6032, 0.2523, 0.603, 0.2539, 0.6787, 0.2218, 0.6796, 0.2218, 0.6796, 0.2539, 0.6787, 0.2565, 0.7491, 0.2244, 0.7506, 0.2244, 0.7506, 0.2565, 0.7491, 0.2591, 0.8324, 0.2266, 0.8339, 0.2266, 0.8339, 0.2591, 0.8324, 0.2619, 0.9071, 0.2291, 0.9081, 0.2291, 0.9081, 0.2619, 0.9071, 0.2605, 0.9861, 0.2274, 0.9864, 0.2244, -0.01811, 0.2579, -0.01795, 0.2557, 0.06869, 0.2229, 0.06864, 0.2229, 0.06864, 0.2557, 0.06869, 0.2531, 0.1555, 0.2209, 0.1552, 0.2209, 0.1552, 0.2531, 0.1555, 0.2523, 0.244, 0.2205, 0.2436, 0.2205, 0.2436, 0.2523, 0.244, 0.2521, 0.3391, 0.2204, 0.3384, 0.2204, 0.3384, 0.2521, 0.3391, 0.252, 0.4291, 0.2203, 0.4283, 0.2203, 0.4283, 0.252, 0.4291, 0.252, 0.5183, 0.2202, 0.5179, 0.252, 0.5183, 0.2836, 0.5174, 0.284, 0.6014, 0.2523, 0.603, 0.2523, 0.603, 0.284, 0.6014, 0.2855, 0.6768, 0.2539, 0.6787, 0.2539, 0.6787, 0.2855, 0.6768, 0.2877, 0.7471, 0.2565, 0.7491, 0.2565, 0.7491, 0.2877, 0.7471, 0.2912, 0.8306, 0.2591, 0.8324, 0.2591, 0.8324, 0.2912, 0.8306, 0.2942, 0.9061, 0.2619, 0.9071, 0.2619, 0.9071, 0.2942, 0.9061, 0.293, 0.9859, 0.2605, 0.9861, 0.2579, -0.01795, 0.2909, -0.01752, 0.2881, 0.06903, 0.2557, 0.06869, 0.2557, 0.06869, 0.2881, 0.06903, 0.285, 0.1561, 0.2531, 0.1555, 0.2531, 0.1555, 0.285, 0.1561, 0.2839, 0.2448, 0.2523, 0.244, 0.2523, 0.244, 0.2839, 0.2448, 0.2836, 0.3396, 0.2521, 0.3391, 0.2521, 0.3391, 0.2836, 0.3396, 0.2835, 0.429, 0.252, 0.4291, 0.252, 0.4291, 0.2835, 0.429, 0.2836, 0.5174, 0.252, 0.5183, 0.2836, 0.5174, 0.3147, 0.5153, 0.3146, 0.5984, 0.284, 0.6014, 0.284, 0.6014, 0.3146, 0.5984, 0.316, 0.6742, 0.2855, 0.6768, 0.2855, 0.6768, 0.316, 0.6742, 0.3177, 0.7454, 0.2877, 0.7471, 0.2877, 0.7471, 0.3177, 0.7454, 0.3215, 0.829, 0.2912, 0.8306, 0.2912, 0.8306, 0.3215, 0.829, 0.3255, 0.9053, 0.2942, 0.9061, 0.2942, 0.9061, 0.3255, 0.9053, 0.3249, 0.9858, 0.293, 0.9859, 0.2909, -0.01752, 0.3233, -0.01687, 0.32, 0.06962, 0.2881, 0.06903, 0.2881, 0.06903, 0.32, 0.06962, 0.3166, 0.1572, 0.285, 0.1561, 0.285, 0.1561, 0.3166, 0.1572, 0.3153, 0.2459, 0.2839, 0.2448, 0.2839, 0.2448, 0.3153, 0.2459, 0.3148, 0.3397, 0.2836, 0.3396, 0.2836, 0.3396, 0.3148, 0.3397, 0.3147, 0.4282, 0.2835, 0.429, 0.2835, 0.429, 0.3147, 0.4282, 0.3147, 0.5153, 0.2836, 0.5174, 0.3147, 0.5153, 0.3448, 0.512, 0.3446, 0.5939, 0.3146, 0.5984, 0.3146, 0.5984, 0.3446, 0.5939, 0.3464, 0.6708, 0.316, 0.6742, 0.316, 0.6742, 0.3464, 0.6708, 0.348, 0.7549, 0.3177, 0.7454, 0.3177, 0.7454, 0.348, 0.7549, 0.353, 0.8282, 0.3215, 0.829, 0.3215, 0.829, 0.353, 0.8282, 0.3565, 0.905, 0.3255, 0.9053, 0.3255, 0.9053, 0.3565, 0.905, 0.3563, 0.9859, 0.3249, 0.9858, 0.3233, -0.01687, 0.3552, -0.01602, 0.3515, 0.07044, 0.32, 0.06962, 0.32, 0.06962, 0.3515, 0.07044, 0.3479, 0.1585, 0.3166, 0.1572, 0.3166, 0.1572, 0.3479, 0.1585, 0.3464, 0.2471, 0.3153, 0.2459, 0.3153, 0.2459, 0.3464, 0.2471, 0.3459, 0.3394, 0.3148, 0.3397, 0.3148, 0.3397, 0.3459, 0.3394, 0.3457, 0.4266, 0.3147, 0.4282, 0.3147, 0.4282, 0.3457, 0.4266, 0.3448, 0.512, 0.3147, 0.5153, 0.3448, 0.512, 0.3754, 0.5086, 0.3759, 0.5899, 0.3446, 0.5939, 0.3446, 0.5939, 0.3759, 0.5899, 0.3779, 0.6712, 0.3464, 0.6708, 0.3464, 0.6708, 0.3779, 0.6712, 0.3805, 0.7566, 0.348, 0.7549, 0.348, 0.7549, 0.3805, 0.7566, 0.384, 0.8281, 0.353, 0.8282, 0.353, 0.8282, 0.384, 0.8281, 0.3868, 0.9053, 0.3565, 0.905, 0.3565, 0.905, 0.3868, 0.9053, 0.3872, 0.9862, 0.3563, 0.9859, 0.3552, -0.01602, 0.3864, -0.01503, 0.3825, 0.07142, 0.3515, 0.07044, 0.3515, 0.07044, 0.3825, 0.07142, 0.3789, 0.1599, 0.3479, 0.1585, 0.3479, 0.1585, 0.3789, 0.1599, 0.3774, 0.2521, 0.3464, 0.2471, 0.3464, 0.2471, 0.3774, 0.2521, 0.3768, 0.3388, 0.3459, 0.3394, 0.3459, 0.3394, 0.3768, 0.3388, 0.3763, 0.4243, 0.3457, 0.4266, 0.3457, 0.4266, 0.3763, 0.4243, 0.3754, 0.5086, 0.3448, 0.512, 0.3754, 0.5086, 0.4063, 0.5059, 0.4071, 0.5883, 0.3759, 0.5899, 0.3759, 0.5899, 0.4071, 0.5883, 0.4104, 0.6711, 0.3779, 0.6712, 0.3779, 0.6712, 0.4104, 0.6711, 0.4134, 0.7591, 0.3805, 0.7566, 0.3805, 0.7566, 0.4134, 0.7591, 0.4144, 0.8311, 0.384, 0.8281, 0.384, 0.8281, 0.4144, 0.8311, 0.4176, 0.9052, 0.3868, 0.9053, 0.3868, 0.9053, 0.4176, 0.9052, 0.4175, 0.9866, 0.3872, 0.9862, 0.3864, -0.01503, 0.4171, -0.01394, 0.4132, 0.0725, 0.3825, 0.07142, 0.3825, 0.07142, 0.4132, 0.0725, 0.4096, 0.1613, 0.3789, 0.1599, 0.3789, 0.1599, 0.4096, 0.1613, 0.4082, 0.2523, 0.3774, 0.2521, 0.3774, 0.2521, 0.4082, 0.2523, 0.4076, 0.3378, 0.3768, 0.3388, 0.3768, 0.3388, 0.4076, 0.3378, 0.407, 0.4224, 0.3763, 0.4243, 0.3763, 0.4243, 0.407, 0.4224, 0.4063, 0.5059, 0.3754, 0.5086, 0.4063, 0.5059, 0.4376, 0.504, 0.4378, 0.5879, 0.4071, 0.5883, 0.4071, 0.5883, 0.4378, 0.5879, 0.4404, 0.6694, 0.4104, 0.6711, 0.4104, 0.6711, 0.4404, 0.6694, 0.4445, 0.7619, 0.4134, 0.7591, 0.4134, 0.7591, 0.4445, 0.7619, 0.4464, 0.8357, 0.4144, 0.8311, 0.4144, 0.8311, 0.4464, 0.8357, 0.449, 0.9051, 0.4176, 0.9052, 0.4176, 0.9052, 0.449, 0.9051, 0.4473, 0.9873, 0.4175, 0.9866, 0.4171, -0.01394, 0.4474, -0.0128, 0.4435, 0.07364, 0.4132, 0.0725, 0.4132, 0.0725, 0.4435, 0.07364, 0.4402, 0.1626, 0.4096, 0.1613, 0.4096, 0.1613, 0.4402, 0.1626, 0.4389, 0.2522, 0.4082, 0.2523, 0.4082, 0.2523, 0.4389, 0.2522, 0.4384, 0.3366, 0.4076, 0.3378, 0.4076, 0.3378, 0.4384, 0.3366, 0.4381, 0.4207, 0.407, 0.4224, 0.407, 0.4224, 0.4381, 0.4207, 0.4376, 0.504, 0.4063, 0.5059, 0.4376, 0.504, 0.469, 0.5023, 0.4701, 0.5913, 0.4378, 0.5879, 0.4378, 0.5879, 0.4701, 0.5913, 0.4737, 0.6694, 0.4404, 0.6694, 0.4404, 0.6694, 0.4737, 0.6694, 0.4771, 0.7678, 0.4445, 0.7619, 0.4445, 0.7619, 0.4771, 0.7678, 0.4795, 0.8398, 0.4464, 0.8357, 0.4464, 0.8357, 0.4795, 0.8398, 0.4801, 0.9049, 0.449, 0.9051, 0.449, 0.9051, 0.4801, 0.9049, 0.4769, 0.9879, 0.4473, 0.9873, 0.4474, -0.0128, 0.4773, -0.01166, 0.4737, 0.07476, 0.4435, 0.07364, 0.4435, 0.07364, 0.4737, 0.07476, 0.4708, 0.1636, 0.4402, 0.1626, 0.4402, 0.1626, 0.4708, 0.1636, 0.4697, 0.2519, 0.4389, 0.2522, 0.4389, 0.2522, 0.4697, 0.2519, 0.4692, 0.3355, 0.4384, 0.3366, 0.4384, 0.3366, 0.4692, 0.3355, 0.4691, 0.419, 0.4381, 0.4207, 0.4381, 0.4207, 0.4691, 0.419, 0.469, 0.5023, 0.4376, 0.504, 0.469, 0.5023, 0.5001, 0.501, 0.5023, 0.5917, 0.4701, 0.5913, 0.4701, 0.5913, 0.5023, 0.5917, 0.5072, 0.683, 0.4737, 0.6694, 0.4737, 0.6694, 0.5072, 0.683, 0.512, 0.7738, 0.4771, 0.7678, 0.4771, 0.7678, 0.512, 0.7738, 0.5123, 0.8422, 0.4795, 0.8398, 0.4795, 0.8398, 0.5123, 0.8422, 0.5102, 0.9048, 0.4801, 0.9049, 0.4801, 0.9049, 0.5102, 0.9048, 0.5065, 0.9886, 0.4769, 0.9879, 0.4773, -0.01166, 0.5071, -0.01057, 0.5037, 0.07582, 0.4737, 0.07476, 0.4737, 0.07476, 0.5037, 0.07582, 0.5014, 0.1645, 0.4708, 0.1636, 0.4708, 0.1636, 0.5014, 0.1645, 0.5006, 0.2514, 0.4697, 0.2519, 0.4697, 0.2519, 0.5006, 0.2514, 0.5002, 0.3345, 0.4692, 0.3355, 0.4692, 0.3355, 0.5002, 0.3345, 0.5001, 0.4176, 0.4691, 0.419, 0.4691, 0.419, 0.5001, 0.4176, 0.5001, 0.501, 0.469, 0.5023])
me_torus_001.update()
me_torus_002 = bpy.data.meshes.new('Torus.002')
me_torus_002.from_pydata([(0.5847, 0.02661, 0.04922), (0.5577, 0.03634, 0.1095), (0.4518, 0.05446, 0.207), (0.3378, 0.05641, 0.2399), (0.2343, 0.04665, 0.1954), (0.1678, 0.03833, 0.09391), (0.1388, 0.03531, -0.03919), (0.5694, 0.1206, 0.08288), (0.5571, 0.1387, 0.1101), (0.4548, 0.1356, 0.2035), (0.3298, 0.121, 0.2341), (0.2301, 0.09348, 0.1917), (0.1657, 0.07025, 0.09262), (0.1371, 0.06246, -0.0392), (0.5426, 0.2369, 0.07902), (0.5309, 0.242, 0.1062), (0.4381, 0.2205, 0.1965), (0.3192, 0.1842, 0.2262), (0.2223, 0.1371, 0.1868), (0.159, 0.1001, 0.09014), (0.1305, 0.08833, -0.03907), (0.4683, 0.3581, 0.1029), (0.4799, 0.3405, 0.106), (0.4041, 0.3002, 0.1896), (0.297, 0.241, 0.2185), (0.2073, 0.1763, 0.1813), (0.147, 0.1273, 0.08719), (0.1191, 0.1119, -0.03881), (0.426, 0.4419, -0.01033), (0.4088, 0.4277, 0.1076), (0.3479, 0.3724, 0.1896), (0.2622, 0.292, 0.2152), (0.184, 0.2106, 0.1776), (0.1293, 0.151, 0.08469), (0.1031, 0.1322, -0.03842), (0.3345, 0.5164, -0.008351), (0.3216, 0.4987, 0.1097), (0.2754, 0.4316, 0.1919), (0.2131, 0.336, 0.2166), (0.152, 0.2391, 0.1773), (0.1061, 0.1705, 0.08387), (0.08248, 0.1488, -0.03796), (0.2285, 0.5459, 0.1141), (0.2231, 0.5499, 0.1123), (0.1933, 0.474, 0.1941), (0.1527, 0.3669, 0.2185), (0.1122, 0.2602, 0.1786), (0.07893, 0.1841, 0.08425), (0.05966, 0.1595, -0.03754), (0.1202, 0.6017, -0.002486), (0.1184, 0.5789, 0.1153), (0.1062, 0.4974, 0.1964), (0.08791, 0.3832, 0.2201), (0.06831, 0.2705, 0.1794), (0.04945, 0.191, 0.08467), (0.03496, 0.1648, -0.03712), (0.01095, 0.5938, 0.09009), (0.01207, 0.5844, 0.1186), (0.01707, 0.5008, 0.1988), (0.02156, 0.3844, 0.2216), (0.02309, 0.2706, 0.18), (0.01795, 0.1907, 0.08501), (0.009467, 0.1643, -0.03677), (-0.1035, 0.5897, 0.004901), (-0.09147, 0.566, 0.1217), (-0.06987, 0.4837, 0.2011), (-0.04354, 0.3702, 0.2228), (-0.02174, 0.2604, 0.1805), (-0.01238, 0.1833, 0.0852), (-0.01578, 0.1582, -0.03655), (-0.1988, 0.5306, 0.09635), (-0.1879, 0.5252, 0.1242), (-0.1512, 0.4472, 0.2029), (-0.1052, 0.3414, 0.2236), (-0.06499, 0.24, 0.1807), (-0.04136, 0.1696, 0.08529), (-0.03986, 0.1468, -0.03648), (-0.297, 0.4637, 0.08695), (-0.2754, 0.4634, 0.1256), (-0.2252, 0.3929, 0.2038), (-0.1615, 0.2992, 0.2237), (-0.1043, 0.2108, 0.1805), (-0.06803, 0.15, 0.08526), (-0.06198, 0.1308, -0.03658), (-0.3548, 0.3832, 0.1206), (-0.3524, 0.3831, 0.1253), (-0.2904, 0.3232, 0.2032), (-0.2111, 0.2455, 0.2229), (-0.139, 0.1739, 0.1799), (-0.09154, 0.1254, 0.08496), (-0.08146, 0.1108, -0.03683), (-0.4456, 0.305, 0.007677), (-0.4173, 0.2877, 0.1228), (-0.3453, 0.2411, 0.2009), (-0.2529, 0.1828, 0.2211), (-0.1678, 0.1312, 0.1787), (-0.1109, 0.0974, 0.0844), (-0.09738, 0.08823, -0.0372), (-0.4918, 0.1941, 0.04414), (-0.4684, 0.1823, 0.1181), (-0.3886, 0.1507, 0.1969), (-0.2858, 0.1139, 0.2183), (-0.1904, 0.0839, 0.1771), (-0.1261, 0.06604, 0.0837), (-0.11, 0.06271, -0.03766), (-0.5358, 0.08135, -0.003045), (-0.5042, 0.0711, 0.1119), (-0.419, 0.05557, 0.1918), (-0.3086, 0.04151, 0.2149), (-0.2057, 0.03425, 0.1754), (-0.1363, 0.03301, 0.08291), (-0.1184, 0.03578, -0.03811), (-0.5477, -0.03674, 0.02776), (-0.522, -0.04085, 0.1056), (-0.4345, -0.03992, 0.1868), (-0.3198, -0.03128, 0.2119), (-0.213, -0.0159, 0.1739), (-0.1411, -0.0005215, 0.08217), (-0.1223, 0.008359, -0.03849), (-0.5506, -0.1481, -0.01342), (-0.5198, -0.1492, 0.101), (-0.4334, -0.1323, 0.1834), (-0.3185, -0.1017, 0.2103), (-0.2115, -0.0652, 0.1731), (-0.1401, -0.03336, 0.08169), (-0.1215, -0.01863, -0.03874), (-0.4954, -0.2357, 0.1069), (-0.4969, -0.2505, 0.09941), (-0.4146, -0.2187, 0.1824), (-0.3043, -0.1674, 0.2103), (-0.2011, -0.1108, 0.1734), (-0.1332, -0.06436, 0.08183), (-0.1159, -0.04425, -0.0388), (-0.4695, -0.3416, 0.06253), (-0.4535, -0.3416, 0.1008), (-0.3782, -0.2962, 0.1838), (-0.277, -0.2262, 0.2119), (-0.1819, -0.1516, 0.1746), (-0.1204, -0.09234, 0.08236), (-0.1053, -0.06755, -0.03869), (-0.4131, -0.4345, -0.01206), (-0.3907, -0.4204, 0.1046), (-0.3256, -0.3624, 0.1872), (-0.2375, -0.2763, 0.2147), (-0.1545, -0.1859, 0.1764), (-0.1011, -0.1169, 0.08323), (-0.09004, -0.08754, -0.03841), (-0.3192, -0.4894, 0.08224), (-0.3106, -0.4841, 0.1097), (-0.2586, -0.4153, 0.1919), (-0.1874, -0.3158, 0.2182), (-0.1202, -0.2128, 0.1787), (-0.07756, -0.1351, 0.08426), (-0.07059, -0.1033, -0.03803), (-0.2354, -0.5484, -0.002803), (-0.2168, -0.5302, 0.115), (-0.1795, -0.4533, 0.197), (-0.1284, -0.3436, 0.2219), (-0.08009, -0.2313, 0.1811), (-0.05026, -0.1472, 0.08529), (-0.04667, -0.1142, -0.03761), (-0.1203, -0.5799, 0.0008315), (-0.1127, -0.5572, 0.1198), (-0.09167, -0.4748, 0.2017), (-0.06311, -0.3587, 0.2253), (-0.03587, -0.2409, 0.1832), (-0.02046, -0.153, 0.08619), (-0.02173, -0.1191, -0.03729), (-0.004505, -0.5747, 0.0905), (-0.002084, -0.5641, 0.1232), (0.001143, -0.4791, 0.2052), (0.005941, -0.3605, 0.2278), (0.01074, -0.2411, 0.1847), (0.01063, -0.1523, 0.08683), (0.004225, -0.1186, -0.03724), (0.1131, -0.5738, 0.003966), (0.1102, -0.55, 0.1246), (0.09516, -0.4659, 0.207), (0.07611, -0.349, 0.2295), (0.05798, -0.2319, 0.1857), (0.04184, -0.1453, 0.08718), (0.03017, -0.1127, -0.03734), (0.2108, -0.5219, 0.1126), (0.2188, -0.5147, 0.1246), (0.1939, -0.4319, 0.2092), (0.1537, -0.3195, 0.2326), (0.1046, -0.2129, 0.1868), (0.07204, -0.1324, 0.08736), (0.05514, -0.1018, -0.03755), (0.3295, -0.4823, -0.004482), (0.3384, -0.446, 0.1257), (0.3054, -0.3603, 0.2119), (0.2419, -0.2659, 0.2381), (0.1556, -0.181, 0.1907), (0.0996, -0.1143, 0.08786), (0.07823, -0.08629, -0.03785), (0.4761, -0.3415, 0.01302), (0.4341, -0.3447, 0.1222), (0.3789, -0.2507, 0.2114), (0.2928, -0.1824, 0.2424), (0.2001, -0.1381, 0.199), (0.1243, -0.09021, 0.08891), (0.09857, -0.06673, -0.03819), (0.5215, -0.2394, 0.06103), (0.4996, -0.2346, 0.114), (0.4332, -0.1454, 0.209), (0.3272, -0.1065, 0.2449), (0.2266, -0.09116, 0.2036), (0.1445, -0.06099, 0.09139), (0.1153, -0.04379, -0.03852), (0.5354, -0.1936, 0.06738), (0.5339, -0.1441, 0.1063), (0.4567, -0.07417, 0.2067), (0.3439, -0.04793, 0.2453), (0.2379, -0.0448, 0.2032), (0.158, -0.02849, 0.09285), (0.1279, -0.01838, -0.03882), (0.5801, -0.09564, -0.01761), (0.5473, -0.05652, 0.1057), (0.4576, -0.01163, 0.2055), (0.3448, 0.00155, 0.2435), (0.2379, 0.0007663, 0.1993), (0.1655, 0.005085, 0.09374), (0.1356, 0.007821, -0.03906), (-0.2014, 0.5355, -0.09958), (-0.2993, 0.4661, -0.1069), (0.5735, 0.1626, -0.08922), (0.5327, 0.2733, -0.09227), (-0.2354, -0.5484, -0.002803), (-0.1203, -0.5799, 0.0008315), (-0.2522, -0.5101, -0.1359), (-0.1363, -0.5465, -0.133)], [], [(0, 7, 8, 1), (1, 8, 9, 2), (2, 9, 10, 3), (3, 10, 11, 4), (4, 11, 12, 5), (5, 12, 13, 6), (7, 14, 15, 8), (8, 15, 16, 9), (9, 16, 17, 10), (10, 17, 18, 11), (11, 18, 19, 12), (12, 19, 20, 13), (14, 21, 22, 15), (15, 22, 23, 16), (16, 23, 24, 17), (17, 24, 25, 18), (18, 25, 26, 19), (19, 26, 27, 20), (21, 28, 29, 22), (22, 29, 30, 23), (23, 30, 31, 24), (24, 31, 32, 25), (25, 32, 33, 26), (26, 33, 34, 27), (28, 35, 36, 29), (29, 36, 37, 30), (30, 37, 38, 31), (31, 38, 39, 32), (32, 39, 40, 33), (33, 40, 41, 34), (35, 42, 43, 36), (36, 43, 44, 37), (37, 44, 45, 38), (38, 45, 46, 39), (39, 46, 47, 40), (40, 47, 48, 41), (42, 49, 50, 43), (43, 50, 51, 44), (44, 51, 52, 45), (45, 52, 53, 46), (46, 53, 54, 47), (47, 54, 55, 48), (49, 56, 57, 50), (50, 57, 58, 51), (51, 58, 59, 52), (52, 59, 60, 53), (53, 60, 61, 54), (54, 61, 62, 55), (56, 63, 64, 57), (57, 64, 65, 58), (58, 65, 66, 59), (59, 66, 67, 60), (60, 67, 68, 61), (61, 68, 69, 62), (63, 70, 71, 64), (64, 71, 72, 65), (65, 72, 73, 66), (66, 73, 74, 67), (67, 74, 75, 68), (68, 75, 76, 69), (70, 77, 78, 71), (71, 78, 79, 72), (72, 79, 80, 73), (73, 80, 81, 74), (74, 81, 82, 75), (75, 82, 83, 76), (77, 84, 85, 78), (78, 85, 86, 79), (79, 86, 87, 80), (80, 87, 88, 81), (81, 88, 89, 82), (82, 89, 90, 83), (84, 91, 92, 85), (85, 92, 93, 86), (86, 93, 94, 87), (87, 94, 95, 88), (88, 95, 96, 89), (89, 96, 97, 90), (91, 98, 99, 92), (92, 99, 100, 93), (93, 100, 101, 94), (94, 101, 102, 95), (95, 102, 103, 96), (96, 103, 104, 97), (98, 105, 106, 99), (99, 106, 107, 100), (100, 107, 108, 101), (101, 108, 109, 102), (102, 109, 110, 103), (103, 110, 111, 104), (105, 112, 113, 106), (106, 113, 114, 107), (107, 114, 115, 108), (108, 115, 116, 109), (109, 116, 117, 110), (110, 117, 118, 111), (112, 119, 120, 113), (113, 120, 121, 114), (114, 121, 122, 115), (115, 122, 123, 116), (116, 123, 124, 117), (117, 124, 125, 118), (119, 126, 127, 120), (120, 127, 128, 121), (121, 128, 129, 122), (122, 129, 130, 123), (123, 130, 131, 124), (124, 131, 132, 125), (126, 133, 134, 127), (127, 134, 135, 128), (128, 135, 136, 129), (129, 136, 137, 130), (130, 137, 138, 131), (131, 138, 139, 132), (133, 140, 141, 134), (134, 141, 142, 135), (135, 142, 143, 136), (136, 143, 144, 137), (137, 144, 145, 138), (138, 145, 146, 139), (140, 147, 148, 141), (141, 148, 149, 142), (142, 149, 150, 143), (143, 150, 151, 144), (144, 151, 152, 145), (145, 152, 153, 146), (147, 154, 155, 148), (148, 155, 156, 149), (149, 156, 157, 150), (150, 157, 158, 151), (151, 158, 159, 152), (152, 159, 160, 153), (154, 161, 162, 155), (155, 162, 163, 156), (156, 163, 164, 157), (157, 164, 165, 158), (158, 165, 166, 159), (159, 166, 167, 160), (161, 168, 169, 162), (162, 169, 170, 163), (163, 170, 171, 164), (164, 171, 172, 165), (165, 172, 173, 166), (166, 173, 174, 167), (168, 175, 176, 169), (169, 176, 177, 170), (170, 177, 178, 171), (171, 178, 179, 172), (172, 179, 180, 173), (173, 180, 181, 174), (175, 182, 183, 176), (176, 183, 184, 177), (177, 184, 185, 178), (178, 185, 186, 179), (179, 186, 187, 180), (180, 187, 188, 181), (182, 189, 190, 183), (183, 190, 191, 184), (184, 191, 192, 185), (185, 192, 193, 186), (186, 193, 194, 187), (187, 194, 195, 188), (189, 196, 197, 190), (190, 197, 198, 191), (191, 198, 199, 192), (192, 199, 200, 193), (193, 200, 201, 194), (194, 201, 202, 195), (196, 203, 204, 197), (197, 204, 205, 198), (198, 205, 206, 199), (199, 206, 207, 200), (200, 207, 208, 201), (201, 208, 209, 202), (203, 210, 211, 204), (204, 211, 212, 205), (205, 212, 213, 206), (206, 213, 214, 207), (207, 214, 215, 208), (208, 215, 216, 209), (210, 217, 218, 211), (211, 218, 219, 212), (212, 219, 220, 213), (213, 220, 221, 214), (214, 221, 222, 215), (215, 222, 223, 216), (217, 0, 1, 218), (218, 1, 2, 219), (219, 2, 3, 220), (220, 3, 4, 221), (221, 4, 5, 222), (222, 5, 6, 223), (77, 70, 224, 225), (14, 7, 226, 227), (161, 154, 228, 229), (229, 228, 230, 231)])
me_torus_002.polygons.foreach_set('use_smooth', [True] * 196)
_uv = me_torus_002.uv_layers.new(name='UVMap')
_uv.uv.foreach_set('vector', [0.5012, 0.5475, 0.5313, 0.5003, 0.5329, 0.5881, 0.5023, 0.5917, 0.5023, 0.5917, 0.5329, 0.5881, 0.5388, 0.6788, 0.5072, 0.683, 0.5072, 0.683, 0.5388, 0.6788, 0.5466, 0.7705, 0.512, 0.7738, 0.512, 0.7738, 0.5466, 0.7705, 0.5445, 0.8405, 0.5123, 0.8422, 0.5123, 0.8422, 0.5445, 0.8405, 0.5397, 0.9051, 0.5102, 0.9048, 0.5102, 0.9048, 0.5397, 0.9051, 0.5361, 0.9892, 0.5065, 0.9886, 0.5313, 0.5003, 0.5625, 0.5, 0.563, 0.5845, 0.5329, 0.5881, 0.5329, 0.5881, 0.563, 0.5845, 0.5681, 0.6722, 0.5388, 0.6788, 0.5388, 0.6788, 0.5681, 0.6722, 0.576, 0.7616, 0.5466, 0.7705, 0.5466, 0.7705, 0.576, 0.7616, 0.5736, 0.8371, 0.5445, 0.8405, 0.5445, 0.8405, 0.5736, 0.8371, 0.5685, 0.9056, 0.5397, 0.9051, 0.5397, 0.9051, 0.5685, 0.9056, 0.5658, 0.9899, 0.5361, 0.9892, 0.5625, 0.5, 0.5938, 0.5, 0.5938, 0.5833, 0.563, 0.5845, 0.563, 0.5845, 0.5938, 0.5833, 0.5955, 0.6684, 0.5681, 0.6722, 0.5681, 0.6722, 0.5955, 0.6684, 0.6009, 0.7611, 0.576, 0.7616, 0.576, 0.7616, 0.6009, 0.7611, 0.6007, 0.8343, 0.5736, 0.8371, 0.5736, 0.8371, 0.6007, 0.8343, 0.5965, 0.9065, 0.5685, 0.9056, 0.5685, 0.9056, 0.5965, 0.9065, 0.5955, 0.9905, 0.5658, 0.9899, 0.5938, 0.5, 0.625, 0.5, 0.625, 0.5833, 0.5938, 0.5833, 0.5938, 0.5833, 0.625, 0.5833, 0.625, 0.6667, 0.5955, 0.6684, 0.5955, 0.6684, 0.625, 0.6667, 0.6267, 0.7535, 0.6009, 0.7611, 0.6009, 0.7611, 0.6267, 0.7535, 0.6276, 0.8319, 0.6007, 0.8343, 0.6007, 0.8343, 0.6276, 0.8319, 0.6249, 0.9077, 0.5965, 0.9065, 0.5965, 0.9065, 0.6249, 0.9077, 0.6254, 0.9911, 0.5955, 0.9905, 0.625, 0.5, 0.6562, 0.5, 0.6563, 0.5833, 0.625, 0.5833, 0.625, 0.5833, 0.6563, 0.5833, 0.6562, 0.6667, 0.625, 0.6667, 0.625, 0.6667, 0.6562, 0.6667, 0.6562, 0.7497, 0.6267, 0.7535, 0.6267, 0.7535, 0.6562, 0.7497, 0.6561, 0.8303, 0.6276, 0.8319, 0.6276, 0.8319, 0.6561, 0.8303, 0.655, 0.9086, 0.6249, 0.9077, 0.6249, 0.9077, 0.655, 0.9086, 0.6559, 0.9916, 0.6254, 0.9911, 0.6562, 0.5, 0.6875, 0.5, 0.6875, 0.5833, 0.6563, 0.5833, 0.6563, 0.5833, 0.6875, 0.5833, 0.6875, 0.6667, 0.6562, 0.6667, 0.6562, 0.6667, 0.6875, 0.6667, 0.6873, 0.7496, 0.6562, 0.7497, 0.6562, 0.7497, 0.6873, 0.7496, 0.6866, 0.8297, 0.6561, 0.8303, 0.6561, 0.8303, 0.6866, 0.8297, 0.6855, 0.9091, 0.655, 0.9086, 0.655, 0.9086, 0.6855, 0.9091, 0.6861, 0.992, 0.6559, 0.9916, 0.6875, 0.5, 0.7188, 0.5, 0.7187, 0.5833, 0.6875, 0.5833, 0.6875, 0.5833, 0.7187, 0.5833, 0.7187, 0.6667, 0.6875, 0.6667, 0.6875, 0.6667, 0.7187, 0.6667, 0.7185, 0.7497, 0.6873, 0.7496, 0.6873, 0.7496, 0.7185, 0.7497, 0.7175, 0.8301, 0.6866, 0.8297, 0.6866, 0.8297, 0.7175, 0.8301, 0.716, 0.9095, 0.6855, 0.9091, 0.6855, 0.9091, 0.716, 0.9095, 0.7163, 0.9923, 0.6861, 0.992, 0.7188, 0.5, 0.75, 0.5623, 0.75, 0.5833, 0.7187, 0.5833, 0.7187, 0.5833, 0.75, 0.5833, 0.75, 0.6667, 0.7187, 0.6667, 0.7187, 0.6667, 0.75, 0.6667, 0.7497, 0.7497, 0.7185, 0.7497, 0.7185, 0.7497, 0.7497, 0.7497, 0.7484, 0.8304, 0.7175, 0.8301, 0.7175, 0.8301, 0.7484, 0.8304, 0.7465, 0.9098, 0.716, 0.9095, 0.716, 0.9095, 0.7465, 0.9098, 0.7466, 0.9924, 0.7163, 0.9923, 0.75, 0.5623, 0.782, 0.5, 0.7812, 0.5833, 0.75, 0.5833, 0.75, 0.5833, 0.7812, 0.5833, 0.7812, 0.6667, 0.75, 0.6667, 0.75, 0.6667, 0.7812, 0.6667, 0.7809, 0.7498, 0.7497, 0.7497, 0.7497, 0.7497, 0.7809, 0.7498, 0.7793, 0.8306, 0.7484, 0.8304, 0.7484, 0.8304, 0.7793, 0.8306, 0.777, 0.91, 0.7465, 0.9098, 0.7465, 0.9098, 0.777, 0.91, 0.777, 0.9925, 0.7466, 0.9924, 0.782, 0.5, 0.8127, 0.5701, 0.8125, 0.5833, 0.7812, 0.5833, 0.7812, 0.5833, 0.8125, 0.5833, 0.8125, 0.6667, 0.7812, 0.6667, 0.7812, 0.6667, 0.8125, 0.6667, 0.812, 0.7499, 0.7809, 0.7498, 0.7809, 0.7498, 0.812, 0.7499, 0.8101, 0.8308, 0.7793, 0.8306, 0.7793, 0.8306, 0.8101, 0.8308, 0.8076, 0.9101, 0.777, 0.91, 0.777, 0.91, 0.8076, 0.9101, 0.8074, 0.9924, 0.777, 0.9925, 0.8127, 0.5701, 0.8438, 0.5, 0.8438, 0.5833, 0.8125, 0.5833, 0.8125, 0.5833, 0.8438, 0.5833, 0.8437, 0.6667, 0.8125, 0.6667, 0.8125, 0.6667, 0.8437, 0.6667, 0.843, 0.7501, 0.812, 0.7499, 0.812, 0.7499, 0.843, 0.7501, 0.841, 0.8309, 0.8101, 0.8308, 0.8101, 0.8308, 0.841, 0.8309, 0.8381, 0.9102, 0.8076, 0.9101, 0.8076, 0.9101, 0.8381, 0.9102, 0.8379, 0.9922, 0.8074, 0.9924, 0.8438, 0.5, 0.875, 0.5, 0.875, 0.5833, 0.8438, 0.5833, 0.8438, 0.5833, 0.875, 0.5833, 0.8749, 0.6667, 0.8437, 0.6667, 0.8437, 0.6667, 0.8749, 0.6667, 0.874, 0.7504, 0.843, 0.7501, 0.843, 0.7501, 0.874, 0.7504, 0.8717, 0.8312, 0.841, 0.8309, 0.841, 0.8309, 0.8717, 0.8312, 0.8687, 0.9102, 0.8381, 0.9102, 0.8381, 0.9102, 0.8687, 0.9102, 0.8684, 0.9919, 0.8379, 0.9922, 0.875, 0.5, 0.9062, 0.5, 0.9062, 0.5834, 0.875, 0.5833, 0.875, 0.5833, 0.9062, 0.5834, 0.906, 0.6669, 0.8749, 0.6667, 0.8749, 0.6667, 0.906, 0.6669, 0.9049, 0.7491, 0.874, 0.7504, 0.874, 0.7504, 0.9049, 0.7491, 0.9025, 0.8316, 0.8717, 0.8312, 0.8717, 0.8312, 0.9025, 0.8316, 0.8993, 0.9101, 0.8687, 0.9102, 0.8687, 0.9102, 0.8993, 0.9101, 0.8991, 0.9914, 0.8684, 0.9919, 0.9062, 0.5, 0.9375, 0.5, 0.9374, 0.5836, 0.9062, 0.5834, 0.9062, 0.5834, 0.9374, 0.5836, 0.937, 0.6673, 0.906, 0.6669, 0.906, 0.6669, 0.937, 0.6673, 0.9358, 0.7492, 0.9049, 0.7491, 0.9049, 0.7491, 0.9358, 0.7492, 0.9333, 0.8321, 0.9025, 0.8316, 0.9025, 0.8316, 0.9333, 0.8321, 0.9301, 0.9101, 0.8993, 0.9101, 0.8993, 0.9101, 0.9301, 0.9101, 0.9298, 0.9908, 0.8991, 0.9914, 0.9375, 0.5, 0.9687, 0.5003, 0.9685, 0.5843, 0.9374, 0.5836, 0.9374, 0.5836, 0.9685, 0.5843, 0.968, 0.6681, 0.937, 0.6673, 0.937, 0.6673, 0.968, 0.6681, 0.9667, 0.7496, 0.9358, 0.7492, 0.9358, 0.7492, 0.9667, 0.7496, 0.9643, 0.8327, 0.9333, 0.8321, 0.9333, 0.8321, 0.9643, 0.8327, 0.9612, 0.9101, 0.9301, 0.9101, 0.9301, 0.9101, 0.9612, 0.9101, 0.9608, 0.9902, 0.9298, 0.9908, 0.9687, 0.5003, 0.9998, 0.5276, 0.9996, 0.5856, 0.9685, 0.5843, 0.9685, 0.5843, 0.9996, 0.5856, 0.9991, 0.6692, 0.968, 0.6681, 0.968, 0.6681, 0.9991, 0.6692, 0.9978, 0.7502, 0.9667, 0.7496, 0.9667, 0.7496, 0.9978, 0.7502, 0.9956, 0.8336, 0.9643, 0.8327, 0.9643, 0.8327, 0.9956, 0.8336, 0.9926, 0.9102, 0.9612, 0.9101, 0.9612, 0.9101, 0.9926, 0.9102, 0.9921, 0.9895, 0.9608, 0.9902, -0.0002352, 0.5277, 0.03093, 0.5029, 0.03074, 0.5875, -0.0003949, 0.586, -0.0003949, 0.586, 0.03074, 0.5875, 0.03027, 0.6708, -0.0008794, 0.6707, -0.0008794, 0.6707, 0.03027, 0.6708, 0.02914, 0.7509, -0.001738, 0.753, -0.001738, 0.753, 0.02914, 0.7509, 0.0274, 0.8345, -0.003489, 0.8312, -0.003489, 0.8312, 0.0274, 0.8345, 0.02465, 0.9103, -0.00578, 0.9077, -0.00578, 0.9077, 0.02465, 0.9103, 0.02381, 0.9888, -0.005933, 0.9896, 0.03093, 0.5029, 0.06204, 0.5052, 0.06194, 0.5901, 0.03074, 0.5875, 0.03074, 0.5875, 0.06194, 0.5901, 0.06168, 0.6727, 0.03027, 0.6708, 0.03027, 0.6708, 0.06168, 0.6727, 0.06086, 0.7518, 0.02914, 0.7509, 0.02914, 0.7509, 0.06086, 0.7518, 0.05962, 0.8354, 0.0274, 0.8345, 0.0274, 0.8345, 0.05962, 0.8354, 0.05731, 0.9104, 0.02465, 0.9103, 0.02465, 0.9103, 0.05731, 0.9104, 0.05609, 0.9882, 0.02381, 0.9888, 0.06204, 0.5052, 0.09327, 0.508, 0.09331, 0.5932, 0.06194, 0.5901, 0.06194, 0.5901, 0.09331, 0.5932, 0.09337, 0.6749, 0.06168, 0.6727, 0.06168, 0.6727, 0.09337, 0.6749, 0.09382, 0.7526, 0.06086, 0.7518, 0.06086, 0.7518, 0.09382, 0.7526, 0.09423, 0.8362, 0.05962, 0.8354, 0.05962, 0.8354, 0.09423, 0.8362, 0.09055, 0.9104, 0.05731, 0.9104, 0.05731, 0.9104, 0.09055, 0.9104, 0.08897, 0.9877, 0.05609, 0.9882, 0.09327, 0.508, 0.1247, 0.5111, 0.1249, 0.5966, 0.09331, 0.5932, 0.09331, 0.5932, 0.1249, 0.5966, 0.1251, 0.6771, 0.09337, 0.6749, 0.09337, 0.6749, 0.1251, 0.6771, 0.1264, 0.7528, 0.09382, 0.7526, 0.09382, 0.7526, 0.1264, 0.7528, 0.1273, 0.8363, 0.09423, 0.8362, 0.09423, 0.8362, 0.1273, 0.8363, 0.1279, 0.9104, 0.09055, 0.9104, 0.09055, 0.9104, 0.1279, 0.9104, 0.1224, 0.9872, 0.08897, 0.9877, 0.1247, 0.5111, 0.1565, 0.514, 0.1564, 0.5998, 0.1249, 0.5966, 0.1249, 0.5966, 0.1564, 0.5998, 0.1572, 0.6787, 0.1251, 0.6771, 0.1251, 0.6771, 0.1572, 0.6787, 0.1591, 0.7526, 0.1264, 0.7528, 0.1264, 0.7528, 0.1591, 0.7526, 0.1605, 0.8359, 0.1273, 0.8363, 0.1273, 0.8363, 0.1605, 0.8359, 0.1619, 0.9098, 0.1279, 0.9104, 0.1279, 0.9104, 0.1619, 0.9098, 0.1599, 0.9871, 0.1224, 0.9872, 0.1565, 0.514, 0.1883, 0.5164, 0.1883, 0.6021, 0.1564, 0.5998, 0.1564, 0.5998, 0.1883, 0.6021, 0.1895, 0.6796, 0.1572, 0.6787, 0.1572, 0.6787, 0.1895, 0.6796, 0.1918, 0.7518, 0.1591, 0.7526, 0.1591, 0.7526, 0.1918, 0.7518, 0.1937, 0.8351, 0.1605, 0.8359, 0.1605, 0.8359, 0.1937, 0.8351, 0.1957, 0.909, 0.1619, 0.9098, 0.1619, 0.9098, 0.1957, 0.909, 0.1938, 0.9867, 0.1599, 0.9871, 0.1883, 0.5164, 0.2202, 0.5179, 0.2203, 0.6032, 0.1883, 0.6021, 0.1883, 0.6021, 0.2203, 0.6032, 0.2218, 0.6796, 0.1895, 0.6796, 0.1895, 0.6796, 0.2218, 0.6796, 0.2244, 0.7506, 0.1918, 0.7518, 0.1918, 0.7518, 0.2244, 0.7506, 0.2266, 0.8339, 0.1937, 0.8351, 0.1937, 0.8351, 0.2266, 0.8339, 0.2291, 0.9081, 0.1957, 0.909, 0.1957, 0.909, 0.2291, 0.9081, 0.2274, 0.9864, 0.1938, 0.9867, 0.2202, 0.5179, 0.252, 0.5183, 0.2523, 0.603, 0.2203, 0.6032, 0.2203, 0.6032, 0.2523, 0.603, 0.2539, 0.6787, 0.2218, 0.6796, 0.2218, 0.6796, 0.2539, 0.6787, 0.2565, 0.7491, 0.2244, 0.7506, 0.2244, 0.7506, 0.2565, 0.7491, 0.2591, 0.8324, 0.2266, 0.8339, 0.2266, 0.8339, 0.2591, 0.8324, 0.2619, 0.9071, 0.2291, 0.9081, 0.2291, 0.9081, 0.2619, 0.9071, 0.2605, 0.9861, 0.2274, 0.9864, 0.252, 0.5183, 0.2836, 0.5174, 0.284, 0.6014, 0.2523, 0.603, 0.2523, 0.603, 0.284, 0.6014, 0.2855, 0.6768, 0.2539, 0.6787, 0.2539, 0.6787, 0.2855, 0.6768, 0.2877, 0.7471, 0.2565, 0.7491, 0.2565, 0.7491, 0.2877, 0.7471, 0.2912, 0.8306, 0.2591, 0.8324, 0.2591, 0.8324, 0.2912, 0.8306, 0.2942, 0.9061, 0.2619, 0.9071, 0.2619, 0.9071, 0.2942, 0.9061, 0.293, 0.9859, 0.2605, 0.9861, 0.2836, 0.5174, 0.3147, 0.5153, 0.3146, 0.5984, 0.284, 0.6014, 0.284, 0.6014, 0.3146, 0.5984, 0.316, 0.6742, 0.2855, 0.6768, 0.2855, 0.6768, 0.316, 0.6742, 0.3177, 0.7454, 0.2877, 0.7471, 0.2877, 0.7471, 0.3177, 0.7454, 0.3215, 0.829, 0.2912, 0.8306, 0.2912, 0.8306, 0.3215, 0.829, 0.3255, 0.9053, 0.2942, 0.9061, 0.2942, 0.9061, 0.3255, 0.9053, 0.3249, 0.9858, 0.293, 0.9859, 0.3147, 0.5153, 0.3448, 0.512, 0.3446, 0.5939, 0.3146, 0.5984, 0.3146, 0.5984, 0.3446, 0.5939, 0.3464, 0.6708, 0.316, 0.6742, 0.316, 0.6742, 0.3464, 0.6708, 0.348, 0.7549, 0.3177, 0.7454, 0.3177, 0.7454, 0.348, 0.7549, 0.353, 0.8282, 0.3215, 0.829, 0.3215, 0.829, 0.353, 0.8282, 0.3565, 0.905, 0.3255, 0.9053, 0.3255, 0.9053, 0.3565, 0.905, 0.3563, 0.9859, 0.3249, 0.9858, 0.3448, 0.512, 0.3754, 0.5086, 0.3759, 0.5899, 0.3446, 0.5939, 0.3446, 0.5939, 0.3759, 0.5899, 0.3779, 0.6712, 0.3464, 0.6708, 0.3464, 0.6708, 0.3779, 0.6712, 0.3805, 0.7566, 0.348, 0.7549, 0.348, 0.7549, 0.3805, 0.7566, 0.384, 0.8281, 0.353, 0.8282, 0.353, 0.8282, 0.384, 0.8281, 0.3868, 0.9053, 0.3565, 0.905, 0.3565, 0.905, 0.3868, 0.9053, 0.3872, 0.9862, 0.3563, 0.9859, 0.3754, 0.5086, 0.4063, 0.5059, 0.4071, 0.5883, 0.3759, 0.5899, 0.3759, 0.5899, 0.4071, 0.5883, 0.4104, 0.6711, 0.3779, 0.6712, 0.3779, 0.6712, 0.4104, 0.6711, 0.4134, 0.7591, 0.3805, 0.7566, 0.3805, 0.7566, 0.4134, 0.7591, 0.4144, 0.8311, 0.384, 0.8281, 0.384, 0.8281, 0.4144, 0.8311, 0.4176, 0.9052, 0.3868, 0.9053, 0.3868, 0.9053, 0.4176, 0.9052, 0.4175, 0.9866, 0.3872, 0.9862, 0.4063, 0.5059, 0.4376, 0.504, 0.4378, 0.5879, 0.4071, 0.5883, 0.4071, 0.5883, 0.4378, 0.5879, 0.4404, 0.6694, 0.4104, 0.6711, 0.4104, 0.6711, 0.4404, 0.6694, 0.4445, 0.7619, 0.4134, 0.7591, 0.4134, 0.7591, 0.4445, 0.7619, 0.4464, 0.8357, 0.4144, 0.8311, 0.4144, 0.8311, 0.4464, 0.8357, 0.449, 0.9051, 0.4176, 0.9052, 0.4176, 0.9052, 0.449, 0.9051, 0.4473, 0.9873, 0.4175, 0.9866, 0.4376, 0.504, 0.469, 0.5023, 0.4701, 0.5913, 0.4378, 0.5879, 0.4378, 0.5879, 0.4701, 0.5913, 0.4737, 0.6694, 0.4404, 0.6694, 0.4404, 0.6694, 0.4737, 0.6694, 0.4771, 0.7678, 0.4445, 0.7619, 0.4445, 0.7619, 0.4771, 0.7678, 0.4795, 0.8398, 0.4464, 0.8357, 0.4464, 0.8357, 0.4795, 0.8398, 0.4801, 0.9049, 0.449, 0.9051, 0.449, 0.9051, 0.4801, 0.9049, 0.4769, 0.9879, 0.4473, 0.9873, 0.469, 0.5023, 0.5012, 0.5475, 0.5023, 0.5917, 0.4701, 0.5913, 0.4701, 0.5913, 0.5023, 0.5917, 0.5072, 0.683, 0.4737, 0.6694, 0.4737, 0.6694, 0.5072, 0.683, 0.512, 0.7738, 0.4771, 0.7678, 0.4771, 0.7678, 0.512, 0.7738, 0.5123, 0.8422, 0.4795, 0.8398, 0.4795, 0.8398, 0.5123, 0.8422, 0.5102, 0.9048, 0.4801, 0.9049, 0.4801, 0.9049, 0.5102, 0.9048, 0.5065, 0.9886, 0.4769, 0.9879, 0.8438, 0.5, 0.8127, 0.5701, 0.8127, 0.5701, 0.8438, 0.5, 0.5625, 0.5, 0.5313, 0.5003, 0.5313, 0.5003, 0.5625, 0.5, 0.2202, 0.5179, 0.1883, 0.5164, 0.1883, 0.5164, 0.2202, 0.5179, 0.2202, 0.5179, 0.1883, 0.5164, 0.1883, 0.5164, 0.2202, 0.5179])
me_torus_002.update()

# ---- objects
ob_light = bpy.data.objects.new('Light', light_light)
ob_camera = bpy.data.objects.new('Camera', cam_camera)
ob_dounut = bpy.data.objects.new('Dounut', me_torus_001)
ob_icing = bpy.data.objects.new('Icing', me_torus_002)

# ---- transforms, parenting, visibility, modifiers, constraints
ob_light.location = (4.076, 1.005, 5.904)
ob_light.rotation_euler = (0.6503, 0.05522, 1.866)
ob_light.lock_rotations_4d = False
ob_light.empty_display_type = 'ARROWS'
ob_light.color = (0.0, 0.0, 0.0, 0.0)
ob_light.lineart.crease_threshold = 0.0
ob_camera.location = (7.359, -6.926, 4.958)
ob_camera.rotation_euler = (1.109, 0.0, 0.8149)
ob_camera.lock_rotations_4d = False
ob_camera.empty_display_type = 'ARROWS'
ob_camera.color = (0.0, 0.0, 0.0, 0.0)
ob_camera.display_type = 'WIRE'
ob_camera.lineart.crease_threshold = 0.0
ob_dounut.location = (0.0, 0.0, 0.0)
_m = ob_dounut.modifiers.new('Subdivision', 'SUBSURF')
_m.render_levels = 1
ob_icing.location = (0.0, 0.0, 0.0)
_m = ob_icing.modifiers.new('Solidify', 'SOLIDIFY')
_m.thickness = 0.025
_m.offset = 1.0
_m.edge_crease_inner = 1.0
_m.bevel_convex = -1.0
_m = ob_icing.modifiers.new('Subdivision', 'SUBSURF')
_m.render_levels = 1

# ---- collection membership
col_collection.objects.link(ob_light)
col_collection.objects.link(ob_camera)
col_collection.objects.link(ob_dounut)
col_collection.objects.link(ob_icing)

# ---- scene / render settings (as saved in the file)
scene.camera = ob_camera
scene.frame_start = 1; scene.frame_end = 250; scene.frame_set(1)
scene.render.engine = 'BLENDER_EEVEE_NEXT'
bpy.context.view_layer.update()
